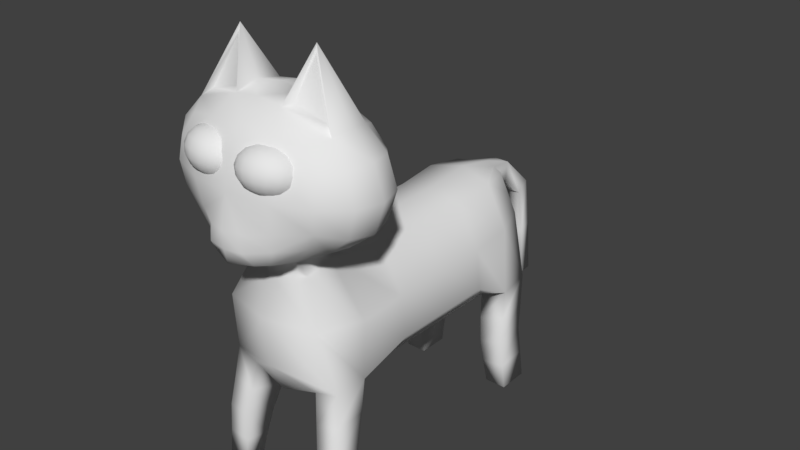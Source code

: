 # Source: cat.blend  (saved by Blender 2.79.0; exported with 4.5.12 LTS)
import bpy
from mathutils import Matrix  # noqa: F401  (used for matrix-valued properties, if any)

bpy.ops.wm.read_factory_settings(use_empty=True)
scene = bpy.context.scene
scene.name = 'Scene'

# ---- collections
col_collection_1 = bpy.data.collections.new('Collection 1'); scene.collection.children.link(col_collection_1)

# ---- materials (node trees are filled in below, after node groups)
mat_material = bpy.data.materials.new('Material')
mat_material.alpha_threshold = 0.0
mat_material.use_transparent_shadow = False
mat_material.roughness = 0.5

# ---- material node trees

# ---- world
world_world = bpy.data.worlds.new('World'); scene.world = world_world
world_world.color = (0.05088, 0.05088, 0.05088)
world_world.use_sun_shadow = False
world_world.sun_shadow_jitter_overblur = 0.0
world_world.cycles.sampling_method = 'MANUAL'

# ---- meshes
me_sphere_001 = bpy.data.meshes.new('Sphere.001')
me_sphere_001.from_pydata([(0.464, 5.77, 2.708), (0.4469, 5.673, 2.624), (0.4385, 5.55, 2.582), (0.44, 5.42, 2.59), (0.4514, 5.303, 2.646), (0.4707, 5.216, 2.742), (0.4952, 5.174, 2.862), (0.521, 5.182, 2.99), (0.4872, 5.828, 2.823), (0.5323, 5.773, 2.704), (0.5731, 5.677, 2.616), (0.6034, 5.556, 2.572), (0.6186, 5.426, 2.579), (0.6163, 5.309, 2.636), (0.597, 5.221, 2.734), (0.5635, 5.176, 2.858), (0.594, 5.78, 2.719), (0.687, 5.691, 2.643), (0.7522, 5.573, 2.608), (0.7797, 5.445, 2.618), (0.7652, 5.326, 2.672), (0.7109, 5.234, 2.761), (0.6251, 5.183, 2.873), (0.6396, 5.791, 2.751), (0.7713, 5.71, 2.702), (0.8623, 5.598, 2.684), (0.8988, 5.472, 2.7), (0.8752, 5.351, 2.748), (0.7951, 5.253, 2.82), (0.6707, 5.194, 2.905), (0.6622, 5.803, 2.794), (0.813, 5.733, 2.783), (0.9169, 5.628, 2.79), (0.9579, 5.505, 2.815), (0.9298, 5.381, 2.853), (0.8369, 5.276, 2.9), (0.6933, 5.206, 2.948), (0.6583, 5.816, 2.843), (0.806, 5.756, 2.873), (0.9076, 5.658, 2.908), (0.9479, 5.537, 2.943), (0.9205, 5.411, 2.972), (0.8298, 5.299, 2.991), (0.6895, 5.219, 2.997), (0.6286, 5.826, 2.89), (0.7511, 5.776, 2.96), (0.8359, 5.684, 3.021), (0.8703, 5.565, 3.065), (0.8489, 5.437, 3.085), (0.775, 5.319, 3.078), (0.6598, 5.229, 3.044), (0.5776, 5.833, 2.928), (0.6568, 5.789, 3.029), (0.7128, 5.701, 3.112), (0.7369, 5.583, 3.164), (0.7257, 5.454, 3.176), (0.6807, 5.332, 3.147), (0.6088, 5.237, 3.082), (0.513, 5.836, 2.951), (0.5375, 5.793, 3.071), (0.5568, 5.707, 3.167), (0.5681, 5.59, 3.223), (0.5697, 5.46, 3.231), (0.5613, 5.337, 3.189), (0.5442, 5.239, 3.105), (0.4447, 5.833, 2.955), (0.4112, 5.789, 3.079), (0.3919, 5.701, 3.177), (0.3896, 5.583, 3.234), (0.4048, 5.454, 3.241), (0.4351, 5.332, 3.197), (0.4759, 5.237, 3.109), (0.383, 5.826, 2.94), (0.2973, 5.776, 3.052), (0.243, 5.684, 3.141), (0.2285, 5.565, 3.195), (0.2559, 5.437, 3.205), (0.3212, 5.319, 3.17), (0.4142, 5.229, 3.094), (0.3374, 5.816, 2.908), (0.213, 5.756, 2.993), (0.1329, 5.658, 3.065), (0.1093, 5.537, 3.112), (0.1459, 5.411, 3.129), (0.2369, 5.299, 3.111), (0.3686, 5.219, 3.062), (0.3148, 5.803, 2.865), (0.1713, 5.733, 2.912), (0.07837, 5.628, 2.959), (0.05029, 5.505, 2.998), (0.09129, 5.381, 3.023), (0.1951, 5.276, 3.03), (0.346, 5.206, 3.019), (0.3187, 5.791, 2.816), (0.1784, 5.71, 2.822), (0.08764, 5.598, 2.841), (0.06032, 5.472, 2.87), (0.1006, 5.351, 2.905), (0.2022, 5.253, 2.94), (0.3499, 5.194, 2.97), (0.3484, 5.78, 2.769), (0.2332, 5.691, 2.735), (0.1593, 5.573, 2.728), (0.1379, 5.445, 2.748), (0.1722, 5.326, 2.792), (0.2571, 5.234, 2.853), (0.3795, 5.183, 2.923), (0.3994, 5.773, 2.731), (0.3275, 5.677, 2.666), (0.2825, 5.556, 2.637), (0.2712, 5.426, 2.649), (0.2954, 5.309, 2.701), (0.3514, 5.221, 2.783), (0.4306, 5.176, 2.885), (0.9731, 4.475, 2.752), (1.0, 5.84, 2.752), (0.9731, 4.475, 1.552), (1.0, 5.84, 1.552), (0.503, 4.361, 1.451), (0.5246, 5.954, 1.451), (1.167, 5.515, 1.451), (1.225, 5.157, 1.417), (1.167, 4.799, 1.451), (1.08, 4.361, 2.467), (1.12, 4.321, 2.152), (1.08, 4.361, 1.837), (1.167, 5.954, 1.837), (1.225, 5.993, 2.152), (1.024, 6.073, 2.373), (1.167, 5.515, 2.853), (1.225, 5.157, 2.887), (1.167, 4.799, 2.853), (0.5246, 4.191, 2.964), (0.5246, 5.954, 2.853), (0.4013, 6.194, 1.768), (0.4042, 6.277, 2.152), (0.5068, 6.231, 2.417), (0.5241, 4.159, 1.777), (0.5345, 4.088, 2.152), (0.523, 4.059, 2.527), (0.6247, 4.692, 3.03), (0.6628, 5.157, 3.113), (0.6247, 5.616, 3.03), (1.463, 4.698, 1.777), (1.566, 4.663, 2.152), (1.463, 4.698, 2.527), (1.6, 5.157, 1.754), (1.732, 5.157, 2.152), (1.6, 5.157, 2.55), (1.463, 5.616, 1.777), (1.566, 5.652, 2.152), (1.463, 5.616, 2.527), (0.6247, 4.698, 1.274), (0.6628, 5.157, 1.192), (0.6247, 5.616, 1.274), (0.6834, 6.814, 2.182), (0.6712, 6.972, 2.152), (0.4013, 6.194, 2.536), (1.167, 5.954, 2.467), (0.3546, 4.185, 3.108), (0.2507, 4.677, 3.244), (0.5747, 4.412, 3.001), (0.2873, 4.4, 3.248), (0.5945, 1.917, 2.343), (0.5119, 3.746, 2.329), (0.3305, 1.733, -2.19), (0.4385, 3.657, -2.233), (0.5756, 1.633, 1.653), (0.643, 1.811, 0.8224), (0.643, 1.798, -0.08354), (0.643, 1.789, -0.9786), (0.4814, 1.608, -1.767), (0.5871, 3.678, -1.698), (0.5624, 3.615, -0.9616), (0.5624, 3.622, -0.07774), (0.5624, 3.607, 0.865), (0.4373, 3.781, 1.79), (0.6875, 2.984, -2.329), (0.9507, 1.921, -2.261), (0.8329, 3.055, 2.503), (0.9909, 2.026, 2.305), (0.9037, 2.976, -1.734), (1.006, 1.864, -1.684), (0.9193, 2.912, -0.9753), (0.9818, 2.238, -0.985), (0.9172, 2.926, -0.08187), (0.9809, 2.243, -0.08512), (0.9133, 2.924, 0.8433), (0.9795, 2.248, 0.8192), (0.9947, 2.97, 1.741), (0.9826, 2.007, 1.747), (1.183, 0.009782, 2.469), (0.8335, 0.009782, 2.467), (0.8313, 0.009782, 2.122), (1.183, 0.009782, 2.141), (1.052, -2.251e-05, -2.25), (0.6892, -2.251e-05, -2.25), (0.6892, -2.237e-05, -1.715), (1.052, -2.237e-05, -1.715), (1.039, 1.522, 2.383), (1.087, 1.018, 2.47), (1.135, 0.5139, 2.465), (1.133, 0.509, 2.079), (1.083, 1.008, 2.027), (1.033, 1.508, 1.882), (0.6395, 1.227, 1.821), (0.7034, 0.8213, 1.971), (0.7674, 0.4155, 2.056), (0.7738, 0.4867, 2.478), (0.714, 0.9635, 2.488), (0.6543, 1.44, 2.416), (0.5333, 1.206, -1.687), (0.5853, 0.804, -1.637), (0.6373, 0.402, -1.66), (1.04, 0.466, -1.651), (1.029, 0.932, -1.595), (1.017, 1.398, -1.636), (1.027, 0.4803, -2.2), (1.001, 0.9606, -2.151), (0.976, 1.441, -2.206), (0.5995, 0.4165, -2.185), (0.5099, 0.833, -2.143), (0.4202, 1.258, -2.175), (0.2192, 3.66, -2.358), (0.563, 3.321, -2.281), (0.3438, 2.984, -2.454), (0.2815, 3.322, -2.406), (0.1503, 3.562, -2.847), (0.1503, 3.245, -2.811), (0.1349, 2.99, -3.473), (0.1349, 2.831, -3.268), (0.1349, 2.114, -3.619), (0.1349, 2.039, -3.407), (0.1349, 1.179, -3.711), (0.1349, 1.161, -3.486), (-0.464, 5.77, 2.708), (-0.4469, 5.673, 2.624), (-0.4385, 5.55, 2.582), (-0.44, 5.42, 2.59), (-0.4514, 5.303, 2.646), (-0.4707, 5.216, 2.742), (-0.4952, 5.174, 2.862), (-0.521, 5.182, 2.99), (-0.4872, 5.828, 2.823), (-0.5323, 5.773, 2.704), (-0.5731, 5.677, 2.616), (-0.6034, 5.556, 2.572), (-0.6186, 5.426, 2.579), (-0.6163, 5.309, 2.636), (-0.597, 5.221, 2.734), (-0.5635, 5.176, 2.858), (-0.594, 5.78, 2.719), (-0.687, 5.691, 2.643), (-0.7522, 5.573, 2.608), (-0.7797, 5.445, 2.618), (-0.7652, 5.326, 2.672), (-0.7109, 5.234, 2.761), (-0.6251, 5.183, 2.873), (-0.6396, 5.791, 2.751), (-0.7713, 5.71, 2.702), (-0.8623, 5.598, 2.684), (-0.8988, 5.472, 2.7), (-0.8752, 5.351, 2.748), (-0.7951, 5.253, 2.82), (-0.6707, 5.194, 2.905), (-0.6622, 5.803, 2.794), (-0.813, 5.733, 2.783), (-0.9169, 5.628, 2.79), (-0.9579, 5.505, 2.815), (-0.9298, 5.381, 2.853), (-0.8369, 5.276, 2.9), (-0.6933, 5.206, 2.948), (-0.6583, 5.816, 2.843), (-0.806, 5.756, 2.873), (-0.9076, 5.658, 2.908), (-0.9479, 5.537, 2.943), (-0.9205, 5.411, 2.972), (-0.8298, 5.299, 2.991), (-0.6895, 5.219, 2.997), (-0.6286, 5.826, 2.89), (-0.7511, 5.776, 2.96), (-0.8359, 5.684, 3.021), (-0.8703, 5.565, 3.065), (-0.8489, 5.437, 3.085), (-0.775, 5.319, 3.078), (-0.6598, 5.229, 3.044), (-0.5776, 5.833, 2.928), (-0.6568, 5.789, 3.029), (-0.7128, 5.701, 3.112), (-0.7369, 5.583, 3.164), (-0.7257, 5.454, 3.176), (-0.6807, 5.332, 3.147), (-0.6088, 5.237, 3.082), (-0.513, 5.836, 2.951), (-0.5375, 5.793, 3.071), (-0.5568, 5.707, 3.167), (-0.5681, 5.59, 3.223), (-0.5697, 5.46, 3.231), (-0.5613, 5.337, 3.189), (-0.5442, 5.239, 3.105), (-0.4447, 5.833, 2.955), (-0.4112, 5.789, 3.079), (-0.3919, 5.701, 3.177), (-0.3896, 5.583, 3.234), (-0.4048, 5.454, 3.241), (-0.4351, 5.332, 3.197), (-0.4759, 5.237, 3.109), (-0.383, 5.826, 2.94), (-0.2973, 5.776, 3.052), (-0.243, 5.684, 3.141), (-0.2285, 5.565, 3.195), (-0.2559, 5.437, 3.205), (-0.3212, 5.319, 3.17), (-0.4142, 5.229, 3.094), (-0.3374, 5.816, 2.908), (-0.213, 5.756, 2.993), (-0.1329, 5.658, 3.065), (-0.1093, 5.537, 3.112), (-0.1459, 5.411, 3.129), (-0.2369, 5.299, 3.111), (-0.3686, 5.219, 3.062), (-0.3148, 5.803, 2.865), (-0.1713, 5.733, 2.912), (-0.07837, 5.628, 2.959), (-0.05029, 5.505, 2.998), (-0.09129, 5.381, 3.023), (-0.1951, 5.276, 3.03), (-0.346, 5.206, 3.019), (-0.3187, 5.791, 2.816), (-0.1784, 5.71, 2.822), (-0.08764, 5.598, 2.841), (-0.06032, 5.472, 2.87), (-0.1006, 5.351, 2.905), (-0.2022, 5.253, 2.94), (-0.3499, 5.194, 2.97), (-0.3484, 5.78, 2.769), (-0.2332, 5.691, 2.735), (-0.1593, 5.573, 2.728), (-0.1379, 5.445, 2.748), (-0.1722, 5.326, 2.792), (-0.2571, 5.234, 2.853), (-0.3795, 5.183, 2.923), (-0.3994, 5.773, 2.731), (-0.3275, 5.677, 2.666), (-0.2825, 5.556, 2.637), (-0.2712, 5.426, 2.649), (-0.2954, 5.309, 2.701), (-0.3514, 5.221, 2.783), (-0.4306, 5.176, 2.885), (-0.9731, 4.475, 2.752), (-1.0, 5.84, 2.752), (-0.9731, 4.475, 1.552), (-1.0, 5.84, 1.552), (-0.503, 4.361, 1.451), (5.548e-16, 4.321, 1.417), (5.548e-16, 5.993, 1.417), (-0.5246, 5.954, 1.451), (-1.167, 5.515, 1.451), (-1.225, 5.157, 1.417), (-1.167, 4.799, 1.451), (-1.08, 4.361, 2.467), (-1.12, 4.321, 2.152), (-1.08, 4.361, 1.837), (-1.167, 5.954, 1.837), (-1.225, 5.993, 2.152), (-1.024, 6.073, 2.373), (-1.167, 5.515, 2.853), (-1.225, 5.157, 2.887), (-1.167, 4.799, 2.853), (5.548e-16, 4.168, 3.243), (-0.5246, 4.191, 2.964), (-0.5246, 5.954, 2.853), (5.548e-16, 5.993, 2.887), (-0.4013, 6.194, 1.768), (-0.4042, 6.277, 2.152), (-0.5068, 6.231, 2.417), (5.548e-16, 6.25, 1.754), (5.548e-16, 6.34, 2.152), (5.548e-16, 6.25, 2.55), (5.548e-16, 4.065, 1.754), (5.548e-16, 3.998, 2.55), (-0.5241, 4.159, 1.777), (-0.5345, 4.088, 2.152), (-0.523, 4.059, 2.527), (-0.6247, 4.692, 3.03), (5.548e-16, 4.663, 3.304), (-0.6628, 5.157, 3.113), (5.548e-16, 5.157, 3.192), (-0.6247, 5.616, 3.03), (5.548e-16, 5.652, 3.092), (-1.463, 4.698, 1.777), (-1.566, 4.663, 2.152), (-1.463, 4.698, 2.527), (-1.6, 5.157, 1.754), (-1.732, 5.157, 2.152), (-1.6, 5.157, 2.55), (-1.463, 5.616, 1.777), (-1.566, 5.652, 2.152), (-1.463, 5.616, 2.527), (5.548e-16, 4.663, 1.212), (-0.6247, 4.698, 1.274), (5.548e-16, 5.157, 1.112), (-0.6628, 5.157, 1.192), (5.548e-16, 5.652, 1.212), (-0.6247, 5.616, 1.274), (-0.6834, 6.814, 2.182), (-0.6712, 6.972, 2.152), (-0.4013, 6.194, 2.536), (-1.167, 5.954, 2.467), (-0.3546, 4.185, 3.108), (-0.2507, 4.677, 3.244), (-0.5747, 4.412, 3.001), (5.548e-16, 4.389, 3.286), (-0.2873, 4.4, 3.248), (-0.5945, 1.917, 2.343), (-0.5119, 3.746, 2.329), (-0.3305, 1.733, -2.19), (-0.4385, 3.657, -2.233), (5.548e-16, 1.808, -2.28), (5.548e-16, 3.662, -2.483), (5.548e-16, 1.773, 2.416), (5.548e-16, 3.672, 2.515), (-0.5756, 1.633, 1.653), (-0.643, 1.811, 0.8224), (-0.643, 1.798, -0.08354), (-0.643, 1.789, -0.9786), (-0.4814, 1.608, -1.767), (-0.5871, 3.678, -1.698), (-0.5624, 3.615, -0.9616), (-0.5624, 3.622, -0.07774), (-0.5624, 3.607, 0.865), (-0.4373, 3.781, 1.79), (5.548e-16, 3.8, -1.811), (5.548e-16, 3.724, -0.9616), (5.548e-16, 3.732, -0.07774), (5.548e-16, 3.717, 0.865), (5.548e-16, 3.829, 1.761), (5.548e-16, 1.651, -1.732), (5.548e-16, 1.789, -0.9786), (5.548e-16, 1.798, -0.08354), (5.548e-16, 1.811, 0.8224), (5.548e-16, 1.633, 1.728), (-0.6875, 2.984, -2.329), (-0.9507, 1.921, -2.261), (-0.8329, 3.055, 2.503), (-0.9909, 2.026, 2.305), (5.548e-16, 3.055, 2.69), (5.548e-16, 2.26, 2.628), (5.548e-16, 2.984, -2.579), (5.548e-16, 2.294, -2.489), (-0.9037, 2.976, -1.734), (-1.006, 1.864, -1.684), (-0.9193, 2.912, -0.9753), (-0.9818, 2.238, -0.985), (-0.9172, 2.926, -0.08187), (-0.9809, 2.243, -0.08512), (-0.9133, 2.924, 0.8433), (-0.9795, 2.248, 0.8192), (-0.9947, 2.97, 1.741), (-0.9826, 2.007, 1.747), (-1.183, 0.009782, 2.469), (-0.8335, 0.009782, 2.467), (-0.8313, 0.009782, 2.122), (-1.183, 0.009782, 2.141), (-1.052, -2.251e-05, -2.25), (-0.6892, -2.251e-05, -2.25), (-0.6892, -2.237e-05, -1.715), (-1.052, -2.237e-05, -1.715), (-1.039, 1.522, 2.383), (-1.087, 1.018, 2.47), (-1.135, 0.5139, 2.465), (-1.133, 0.509, 2.079), (-1.083, 1.008, 2.027), (-1.033, 1.508, 1.882), (-0.6395, 1.227, 1.821), (-0.7034, 0.8213, 1.971), (-0.7674, 0.4155, 2.056), (-0.7738, 0.4867, 2.478), (-0.714, 0.9635, 2.488), (-0.6543, 1.44, 2.416), (-0.5333, 1.206, -1.687), (-0.5853, 0.804, -1.637), (-0.6373, 0.402, -1.66), (-1.04, 0.466, -1.651), (-1.029, 0.932, -1.595), (-1.017, 1.398, -1.636), (-1.027, 0.4803, -2.2), (-1.001, 0.9606, -2.151), (-0.976, 1.441, -2.206), (-0.5995, 0.4165, -2.185), (-0.5099, 0.833, -2.143), (-0.4202, 1.258, -2.175), (-0.2192, 3.66, -2.358), (-0.563, 3.321, -2.281), (5.548e-16, 3.323, -2.531), (-0.3438, 2.984, -2.454), (-0.2815, 3.322, -2.406), (5.548e-16, 3.563, -2.847), (-0.1503, 3.562, -2.847), (5.548e-16, 3.246, -2.811), (-0.1503, 3.245, -2.811), (5.548e-16, 2.991, -3.474), (-0.1349, 2.99, -3.473), (5.548e-16, 2.831, -3.268), (-0.1349, 2.831, -3.268), (5.548e-16, 2.115, -3.621), (-0.1349, 2.114, -3.619), (5.548e-16, 2.039, -3.407), (-0.1349, 2.039, -3.407), (5.548e-16, 1.179, -3.712), (-0.1349, 1.179, -3.711), (5.548e-16, 1.161, -3.487), (-0.1349, 1.161, -3.486)], [], [(5, 4, 13, 14), (3, 2, 11, 12), (1, 0, 9, 10), (6, 5, 14, 15), (4, 3, 12, 13), (2, 1, 10, 11), (0, 8, 9), (7, 6, 15), (15, 14, 21, 22), (13, 12, 19, 20), (11, 10, 17, 18), (9, 8, 16), (7, 15, 22), (14, 13, 20, 21), (12, 11, 18, 19), (10, 9, 16, 17), (18, 17, 24, 25), (16, 8, 23), (7, 22, 29), (21, 20, 27, 28), (19, 18, 25, 26), (17, 16, 23, 24), (22, 21, 28, 29), (20, 19, 26, 27), (7, 29, 36), (28, 27, 34, 35), (26, 25, 32, 33), (24, 23, 30, 31), (29, 28, 35, 36), (27, 26, 33, 34), (25, 24, 31, 32), (23, 8, 30), (31, 30, 37, 38), (36, 35, 42, 43), (34, 33, 40, 41), (32, 31, 38, 39), (30, 8, 37), (7, 36, 43), (35, 34, 41, 42), (33, 32, 39, 40), (43, 42, 49, 50), (41, 40, 47, 48), (39, 38, 45, 46), (37, 8, 44), (7, 43, 50), (42, 41, 48, 49), (40, 39, 46, 47), (38, 37, 44, 45), (44, 8, 51), (7, 50, 57), (49, 48, 55, 56), (47, 46, 53, 54), (45, 44, 51, 52), (50, 49, 56, 57), (48, 47, 54, 55), (46, 45, 52, 53), (56, 55, 62, 63), (54, 53, 60, 61), (52, 51, 58, 59), (57, 56, 63, 64), (55, 54, 61, 62), (53, 52, 59, 60), (51, 8, 58), (7, 57, 64), (64, 63, 70, 71), (62, 61, 68, 69), (60, 59, 66, 67), (58, 8, 65), (7, 64, 71), (63, 62, 69, 70), (61, 60, 67, 68), (59, 58, 65, 66), (69, 68, 75, 76), (67, 66, 73, 74), (65, 8, 72), (7, 71, 78), (70, 69, 76, 77), (68, 67, 74, 75), (66, 65, 72, 73), (71, 70, 77, 78), (7, 78, 85), (77, 76, 83, 84), (75, 74, 81, 82), (73, 72, 79, 80), (78, 77, 84, 85), (76, 75, 82, 83), (74, 73, 80, 81), (72, 8, 79), (82, 81, 88, 89), (80, 79, 86, 87), (85, 84, 91, 92), (83, 82, 89, 90), (81, 80, 87, 88), (79, 8, 86), (7, 85, 92), (84, 83, 90, 91), (92, 91, 98, 99), (90, 89, 96, 97), (88, 87, 94, 95), (86, 8, 93), (7, 92, 99), (91, 90, 97, 98), (89, 88, 95, 96), (87, 86, 93, 94), (95, 94, 101, 102), (93, 8, 100), (7, 99, 106), (98, 97, 104, 105), (96, 95, 102, 103), (94, 93, 100, 101), (99, 98, 105, 106), (97, 96, 103, 104), (7, 106, 113), (105, 104, 111, 112), (103, 102, 109, 110), (101, 100, 107, 108), (106, 105, 112, 113), (104, 103, 110, 111), (102, 101, 108, 109), (100, 8, 107), (108, 107, 0, 1), (113, 112, 5, 6), (111, 110, 3, 4), (109, 108, 1, 2), (107, 8, 0), (7, 113, 6), (112, 111, 4, 5), (110, 109, 2, 3), (154, 119, 117, 120), (151, 158, 115, 129), (139, 123, 114, 132), (158, 157, 133, 115), (157, 378, 372, 133), (117, 119, 134, 126), (158, 127, 156), (126, 134, 156), (119, 355, 376, 134), (134, 376, 377, 135), (135, 377, 378, 157), (380, 139, 132, 159), (354, 118, 137, 379), (118, 116, 125, 137), (137, 125, 124, 138), (138, 124, 123, 139), (114, 131, 161, 132), (162, 160, 385, 412), (131, 130, 141, 140), (140, 141, 387, 160), (130, 129, 142, 141), (141, 142, 389, 387), (129, 115, 133, 142), (142, 133, 372, 389), (123, 145, 131, 114), (145, 148, 130, 131), (148, 151, 129, 130), (116, 122, 143, 125), (125, 143, 144, 124), (124, 144, 145, 123), (122, 121, 146, 143), (143, 146, 147, 144), (144, 147, 148, 145), (121, 120, 149, 146), (146, 149, 150, 147), (147, 150, 151, 148), (120, 117, 126, 149), (149, 126, 127, 150), (150, 127, 158, 151), (118, 152, 122, 116), (152, 153, 121, 122), (153, 154, 120, 121), (354, 399, 152, 118), (135, 157, 156), (399, 401, 153, 152), (136, 128, 155), (401, 403, 154, 153), (403, 355, 119, 154), (127, 126, 156), (134, 135, 156), (128, 136, 157, 158), (136, 155, 156, 157), (155, 128, 158, 156), (159, 162, 412, 369), (132, 161, 162, 159), (161, 140, 160, 162), (160, 387, 385), (161, 131, 140), (159, 369, 380), (226, 223, 166, 224), (189, 176, 164, 179), (441, 167, 163, 420), (179, 164, 421, 446), (166, 223, 419, 432, 172), (172, 432, 433, 173), (173, 433, 434, 174), (174, 434, 435, 175), (175, 435, 436, 176), (418, 165, 171, 437), (437, 171, 170, 438), (438, 170, 169, 439), (439, 169, 168, 440), (440, 168, 167, 441), (177, 224, 166, 172, 181), (181, 172, 173, 183), (183, 173, 174, 185), (185, 174, 175, 187), (187, 175, 176, 189), (168, 188, 190, 167), (188, 187, 189, 190), (169, 186, 188, 168), (186, 185, 187, 188), (170, 184, 186, 169), (184, 183, 185, 186), (171, 182, 184, 170), (182, 181, 183, 184), (214, 213, 197, 198), (178, 177, 181, 182), (163, 180, 447, 420), (180, 179, 446, 447), (202, 201, 191, 194), (190, 189, 179, 180), (418, 449, 178, 165), (449, 225, 177, 178), (193, 194, 191, 192), (208, 207, 193, 192), (201, 208, 192, 191), (207, 202, 194, 193), (196, 195, 198, 197), (217, 214, 198, 195), (220, 217, 195, 196), (213, 220, 196, 197), (167, 190, 204, 205), (205, 204, 203, 206), (206, 203, 202, 207), (180, 163, 210, 199), (199, 210, 209, 200), (200, 209, 208, 201), (163, 167, 205, 210), (210, 205, 206, 209), (209, 206, 207, 208), (190, 180, 199, 204), (204, 199, 200, 203), (203, 200, 201, 202), (171, 165, 222, 211), (211, 222, 221, 212), (212, 221, 220, 213), (165, 178, 219, 222), (222, 219, 218, 221), (221, 218, 217, 220), (178, 182, 216, 219), (219, 216, 215, 218), (218, 215, 214, 217), (182, 171, 211, 216), (216, 211, 212, 215), (215, 212, 213, 214), (225, 226, 224, 177), (448, 494, 226, 225), (419, 223, 227, 497), (227, 228, 230, 229), (223, 226, 228, 227), (226, 494, 499, 228), (501, 229, 231, 505), (228, 499, 503, 230), (497, 227, 229, 501), (232, 507, 511, 234), (229, 230, 232, 231), (230, 503, 507, 232), (511, 509, 233, 234), (505, 231, 233, 509), (231, 232, 234, 233), (380, 421, 164, 139), (137, 176, 436, 379), (138, 176, 137), (139, 164, 138), (176, 138, 164), (225, 449, 448), (240, 249, 248, 239), (238, 247, 246, 237), (236, 245, 244, 235), (241, 250, 249, 240), (239, 248, 247, 238), (237, 246, 245, 236), (235, 244, 243), (242, 250, 241), (250, 257, 256, 249), (248, 255, 254, 247), (246, 253, 252, 245), (244, 251, 243), (242, 257, 250), (249, 256, 255, 248), (247, 254, 253, 246), (245, 252, 251, 244), (253, 260, 259, 252), (251, 258, 243), (242, 264, 257), (256, 263, 262, 255), (254, 261, 260, 253), (252, 259, 258, 251), (257, 264, 263, 256), (255, 262, 261, 254), (242, 271, 264), (263, 270, 269, 262), (261, 268, 267, 260), (259, 266, 265, 258), (264, 271, 270, 263), (262, 269, 268, 261), (260, 267, 266, 259), (258, 265, 243), (266, 273, 272, 265), (271, 278, 277, 270), (269, 276, 275, 268), (267, 274, 273, 266), (265, 272, 243), (242, 278, 271), (270, 277, 276, 269), (268, 275, 274, 267), (278, 285, 284, 277), (276, 283, 282, 275), (274, 281, 280, 273), (272, 279, 243), (242, 285, 278), (277, 284, 283, 276), (275, 282, 281, 274), (273, 280, 279, 272), (279, 286, 243), (242, 292, 285), (284, 291, 290, 283), (282, 289, 288, 281), (280, 287, 286, 279), (285, 292, 291, 284), (283, 290, 289, 282), (281, 288, 287, 280), (291, 298, 297, 290), (289, 296, 295, 288), (287, 294, 293, 286), (292, 299, 298, 291), (290, 297, 296, 289), (288, 295, 294, 287), (286, 293, 243), (242, 299, 292), (299, 306, 305, 298), (297, 304, 303, 296), (295, 302, 301, 294), (293, 300, 243), (242, 306, 299), (298, 305, 304, 297), (296, 303, 302, 295), (294, 301, 300, 293), (304, 311, 310, 303), (302, 309, 308, 301), (300, 307, 243), (242, 313, 306), (305, 312, 311, 304), (303, 310, 309, 302), (301, 308, 307, 300), (306, 313, 312, 305), (242, 320, 313), (312, 319, 318, 311), (310, 317, 316, 309), (308, 315, 314, 307), (313, 320, 319, 312), (311, 318, 317, 310), (309, 316, 315, 308), (307, 314, 243), (317, 324, 323, 316), (315, 322, 321, 314), (320, 327, 326, 319), (318, 325, 324, 317), (316, 323, 322, 315), (314, 321, 243), (242, 327, 320), (319, 326, 325, 318), (327, 334, 333, 326), (325, 332, 331, 324), (323, 330, 329, 322), (321, 328, 243), (242, 334, 327), (326, 333, 332, 325), (324, 331, 330, 323), (322, 329, 328, 321), (330, 337, 336, 329), (328, 335, 243), (242, 341, 334), (333, 340, 339, 332), (331, 338, 337, 330), (329, 336, 335, 328), (334, 341, 340, 333), (332, 339, 338, 331), (242, 348, 341), (340, 347, 346, 339), (338, 345, 344, 337), (336, 343, 342, 335), (341, 348, 347, 340), (339, 346, 345, 338), (337, 344, 343, 336), (335, 342, 243), (343, 236, 235, 342), (348, 241, 240, 347), (346, 239, 238, 345), (344, 237, 236, 343), (342, 235, 243), (242, 241, 348), (347, 240, 239, 346), (345, 238, 237, 344), (404, 357, 352, 356), (398, 366, 350, 408), (383, 370, 349, 360), (408, 350, 371, 407), (407, 371, 372, 378), (352, 363, 373, 356), (408, 406, 364), (363, 406, 373), (356, 373, 376, 355), (373, 374, 377, 376), (374, 407, 378, 377), (380, 409, 370, 383), (354, 379, 381, 353), (353, 381, 362, 351), (381, 382, 361, 362), (382, 383, 360, 361), (349, 370, 411, 368), (413, 412, 385, 410), (368, 384, 386, 367), (384, 410, 387, 386), (367, 386, 388, 366), (386, 387, 389, 388), (366, 388, 371, 350), (388, 389, 372, 371), (360, 349, 368, 392), (392, 368, 367, 395), (395, 367, 366, 398), (351, 362, 390, 359), (362, 361, 391, 390), (361, 360, 392, 391), (359, 390, 393, 358), (390, 391, 394, 393), (391, 392, 395, 394), (358, 393, 396, 357), (393, 394, 397, 396), (394, 395, 398, 397), (357, 396, 363, 352), (396, 397, 364, 363), (397, 398, 408, 364), (353, 351, 359, 400), (400, 359, 358, 402), (402, 358, 357, 404), (354, 353, 400, 399), (374, 406, 407), (399, 400, 402, 401), (375, 405, 365), (401, 402, 404, 403), (403, 404, 356, 355), (364, 406, 363), (373, 406, 374), (365, 408, 407, 375), (375, 407, 406, 405), (405, 406, 408, 365), (409, 369, 412, 413), (370, 409, 413, 411), (411, 413, 410, 384), (410, 385, 387), (411, 384, 368), (409, 380, 369), (496, 493, 417, 492), (458, 444, 415, 431), (441, 420, 414, 422), (444, 446, 421, 415), (417, 427, 432, 419, 492), (427, 428, 433, 432), (428, 429, 434, 433), (429, 430, 435, 434), (430, 431, 436, 435), (418, 437, 426, 416), (437, 438, 425, 426), (438, 439, 424, 425), (439, 440, 423, 424), (440, 441, 422, 423), (442, 450, 427, 417, 493), (450, 452, 428, 427), (452, 454, 429, 428), (454, 456, 430, 429), (456, 458, 431, 430), (423, 422, 459, 457), (457, 459, 458, 456), (424, 423, 457, 455), (455, 457, 456, 454), (425, 424, 455, 453), (453, 455, 454, 452), (426, 425, 453, 451), (451, 453, 452, 450), (483, 467, 466, 482), (443, 451, 450, 442), (414, 420, 447, 445), (445, 447, 446, 444), (471, 463, 460, 470), (459, 445, 444, 458), (418, 416, 443, 449), (449, 443, 442, 495), (462, 461, 460, 463), (477, 461, 462, 476), (470, 460, 461, 477), (476, 462, 463, 471), (465, 466, 467, 464), (486, 464, 467, 483), (489, 465, 464, 486), (482, 466, 465, 489), (422, 474, 473, 459), (474, 475, 472, 473), (475, 476, 471, 472), (445, 468, 479, 414), (468, 469, 478, 479), (469, 470, 477, 478), (414, 479, 474, 422), (479, 478, 475, 474), (478, 477, 476, 475), (459, 473, 468, 445), (473, 472, 469, 468), (472, 471, 470, 469), (426, 480, 491, 416), (480, 481, 490, 491), (481, 482, 489, 490), (416, 491, 488, 443), (491, 490, 487, 488), (490, 489, 486, 487), (443, 488, 485, 451), (488, 487, 484, 485), (487, 486, 483, 484), (451, 485, 480, 426), (485, 484, 481, 480), (484, 483, 482, 481), (495, 442, 493, 496), (448, 495, 496, 494), (419, 497, 498, 492), (498, 502, 504, 500), (492, 498, 500, 496), (496, 500, 499, 494), (501, 505, 506, 502), (500, 504, 503, 499), (497, 501, 502, 498), (508, 512, 511, 507), (502, 506, 508, 504), (504, 508, 507, 503), (511, 512, 510, 509), (505, 509, 510, 506), (506, 510, 512, 508), (380, 383, 415, 421), (381, 379, 436, 431), (382, 381, 431), (383, 382, 415), (431, 415, 382), (495, 448, 449)])
me_sphere_001.polygons.foreach_set('use_smooth', [True] * 550)
_uv = me_sphere_001.uv_layers.new(name='UVMap')
_uv.uv.foreach_set('vector', [0.7912, 0.1273, 0.7824, 0.128, 0.7811, 0.1166, 0.7912, 0.1178, 0.774, 0.1293, 0.7657, 0.1313, 0.7626, 0.1203, 0.7716, 0.1174, 0.7573, 0.134, 0.748, 0.1378, 0.7451, 0.1327, 0.7537, 0.1252, 0.8013, 0.1273, 0.7912, 0.1273, 0.7912, 0.1178, 0.802, 0.1215, 0.7824, 0.128, 0.774, 0.1293, 0.7716, 0.1174, 0.7811, 0.1166, 0.7657, 0.1313, 0.7573, 0.134, 0.7537, 0.1252, 0.7626, 0.1203, 0.748, 0.1378, 0.7368, 0.1433, 0.7451, 0.1327, 0.8137, 0.1281, 0.8013, 0.1273, 0.802, 0.1215, 0.802, 0.1215, 0.7912, 0.1178, 0.7923, 0.1078, 0.804, 0.1159, 0.7811, 0.1166, 0.7716, 0.1174, 0.7691, 0.1046, 0.7804, 0.1043, 0.7626, 0.1203, 0.7537, 0.1252, 0.7489, 0.1164, 0.7586, 0.1086, 0.7451, 0.1327, 0.7368, 0.1433, 0.7412, 0.1283, 0.8137, 0.1281, 0.802, 0.1215, 0.804, 0.1159, 0.7912, 0.1178, 0.7811, 0.1166, 0.7804, 0.1043, 0.7923, 0.1078, 0.7716, 0.1174, 0.7626, 0.1203, 0.7586, 0.1086, 0.7691, 0.1046, 0.7537, 0.1252, 0.7451, 0.1327, 0.7412, 0.1283, 0.7489, 0.1164, 0.7586, 0.1086, 0.7489, 0.1164, 0.7419, 0.1082, 0.7531, 0.09619, 0.7412, 0.1283, 0.7368, 0.1433, 0.7361, 0.1253, 0.8137, 0.1281, 0.804, 0.1159, 0.8075, 0.1112, 0.7923, 0.1078, 0.7804, 0.1043, 0.7808, 0.09072, 0.7957, 0.09758, 0.7691, 0.1046, 0.7586, 0.1086, 0.7531, 0.09619, 0.7664, 0.09069, 0.7489, 0.1164, 0.7412, 0.1283, 0.7361, 0.1253, 0.7419, 0.1082, 0.804, 0.1159, 0.7923, 0.1078, 0.7957, 0.09758, 0.8075, 0.1112, 0.7804, 0.1043, 0.7691, 0.1046, 0.7664, 0.09069, 0.7808, 0.09072, 0.6897, 0.7856, 0.6897, 0.8029, 0.6848, 0.802, 0.6845, 0.819, 0.674, 0.8313, 0.667, 0.8215, 0.6767, 0.8142, 0.6601, 0.8381, 0.6447, 0.8371, 0.6474, 0.8254, 0.6575, 0.8247, 0.6303, 0.8297, 0.6194, 0.8167, 0.6235, 0.8141, 0.6357, 0.8223, 0.6897, 0.8029, 0.6845, 0.819, 0.6767, 0.8142, 0.6848, 0.802, 0.674, 0.8313, 0.6601, 0.8381, 0.6575, 0.8247, 0.667, 0.8215, 0.6447, 0.8371, 0.6303, 0.8297, 0.6357, 0.8223, 0.6474, 0.8254, 0.6194, 0.8167, 0.6128, 0.8008, 0.6235, 0.8141, 0.6357, 0.8223, 0.6235, 0.8141, 0.6257, 0.8101, 0.6375, 0.8151, 0.6848, 0.802, 0.6767, 0.8142, 0.6722, 0.8082, 0.6813, 0.7992, 0.667, 0.8215, 0.6575, 0.8247, 0.6558, 0.8161, 0.6637, 0.8134, 0.6474, 0.8254, 0.6357, 0.8223, 0.6375, 0.8151, 0.6474, 0.8166, 0.6235, 0.8141, 0.6128, 0.8008, 0.6257, 0.8101, 0.6897, 0.7856, 0.6848, 0.802, 0.6813, 0.7992, 0.6767, 0.8142, 0.667, 0.8215, 0.6637, 0.8134, 0.6722, 0.8082, 0.6575, 0.8247, 0.6474, 0.8254, 0.6474, 0.8166, 0.6558, 0.8161, 0.6813, 0.7992, 0.6722, 0.8082, 0.6696, 0.8013, 0.6789, 0.7951, 0.6637, 0.8134, 0.6558, 0.8161, 0.654, 0.8074, 0.6615, 0.8051, 0.6474, 0.8166, 0.6375, 0.8151, 0.6373, 0.8077, 0.6462, 0.8082, 0.6257, 0.8101, 0.6128, 0.8008, 0.6264, 0.8055, 0.6897, 0.7856, 0.6813, 0.7992, 0.6789, 0.7951, 0.6722, 0.8082, 0.6637, 0.8134, 0.6615, 0.8051, 0.6696, 0.8013, 0.6558, 0.8161, 0.6474, 0.8166, 0.6462, 0.8082, 0.654, 0.8074, 0.6375, 0.8151, 0.6257, 0.8101, 0.6264, 0.8055, 0.6373, 0.8077, 0.6264, 0.8055, 0.6128, 0.8008, 0.6257, 0.8004, 0.6897, 0.7856, 0.6789, 0.7951, 0.6776, 0.7902, 0.6696, 0.8013, 0.6615, 0.8051, 0.6598, 0.7959, 0.6681, 0.7935, 0.654, 0.8074, 0.6462, 0.8082, 0.6443, 0.799, 0.6521, 0.7977, 0.6373, 0.8077, 0.6264, 0.8055, 0.6257, 0.8004, 0.6358, 0.7999, 0.6789, 0.7951, 0.6696, 0.8013, 0.6681, 0.7935, 0.6776, 0.7902, 0.6615, 0.8051, 0.654, 0.8074, 0.6521, 0.7977, 0.6598, 0.7959, 0.6462, 0.8082, 0.6373, 0.8077, 0.6358, 0.7999, 0.6443, 0.799, 0.6681, 0.7935, 0.6598, 0.7959, 0.6584, 0.7855, 0.6672, 0.7848, 0.6521, 0.7977, 0.6443, 0.799, 0.6417, 0.7888, 0.65, 0.7868, 0.6358, 0.7999, 0.6257, 0.8004, 0.624, 0.7952, 0.6333, 0.7915, 0.6776, 0.7902, 0.6681, 0.7935, 0.6672, 0.7848, 0.6773, 0.7847, 0.6598, 0.7959, 0.6521, 0.7977, 0.65, 0.7868, 0.6584, 0.7855, 0.6443, 0.799, 0.6358, 0.7999, 0.6333, 0.7915, 0.6417, 0.7888, 0.6257, 0.8004, 0.6128, 0.8008, 0.624, 0.7952, 0.6897, 0.7856, 0.6776, 0.7902, 0.6773, 0.7847, 0.6773, 0.7847, 0.6672, 0.7848, 0.6672, 0.7753, 0.678, 0.779, 0.6584, 0.7855, 0.65, 0.7868, 0.6476, 0.7749, 0.6571, 0.7741, 0.6417, 0.7888, 0.6333, 0.7915, 0.6297, 0.7827, 0.6385, 0.7778, 0.624, 0.7952, 0.6128, 0.8008, 0.6211, 0.7902, 0.6897, 0.7856, 0.6773, 0.7847, 0.678, 0.779, 0.6672, 0.7848, 0.6584, 0.7855, 0.6571, 0.7741, 0.6672, 0.7753, 0.65, 0.7868, 0.6417, 0.7888, 0.6385, 0.7778, 0.6476, 0.7749, 0.6333, 0.7915, 0.624, 0.7952, 0.6211, 0.7902, 0.6297, 0.7827, 0.6571, 0.7741, 0.6476, 0.7749, 0.6451, 0.762, 0.6564, 0.7618, 0.6385, 0.7778, 0.6297, 0.7827, 0.6248, 0.7739, 0.6345, 0.7661, 0.6211, 0.7902, 0.6128, 0.8008, 0.6172, 0.7858, 0.6897, 0.7856, 0.678, 0.779, 0.6799, 0.7734, 0.6672, 0.7753, 0.6571, 0.7741, 0.6564, 0.7618, 0.6683, 0.7653, 0.6476, 0.7749, 0.6385, 0.7778, 0.6345, 0.7661, 0.6451, 0.762, 0.6297, 0.7827, 0.6211, 0.7902, 0.6172, 0.7858, 0.6248, 0.7739, 0.678, 0.779, 0.6672, 0.7753, 0.6683, 0.7653, 0.6799, 0.7734, 0.6897, 0.7856, 0.6799, 0.7734, 0.6835, 0.7687, 0.6683, 0.7653, 0.6564, 0.7618, 0.6568, 0.7482, 0.6717, 0.7551, 0.6451, 0.762, 0.6345, 0.7661, 0.629, 0.7537, 0.6424, 0.7482, 0.6248, 0.7739, 0.6172, 0.7858, 0.6121, 0.7828, 0.6179, 0.7657, 0.6799, 0.7734, 0.6683, 0.7653, 0.6717, 0.7551, 0.6835, 0.7687, 0.6564, 0.7618, 0.6451, 0.762, 0.6424, 0.7482, 0.6568, 0.7482, 0.6345, 0.7661, 0.6248, 0.7739, 0.6179, 0.7657, 0.629, 0.7537, 0.6172, 0.7858, 0.6128, 0.8008, 0.6121, 0.7828, 0.7841, 0.1806, 0.7687, 0.1796, 0.7714, 0.1679, 0.7815, 0.1672, 0.7543, 0.1722, 0.7434, 0.1592, 0.7475, 0.1566, 0.7597, 0.1648, 0.8137, 0.1454, 0.8085, 0.1615, 0.8007, 0.1568, 0.8088, 0.1445, 0.798, 0.1739, 0.7841, 0.1806, 0.7815, 0.1672, 0.791, 0.164, 0.7687, 0.1796, 0.7543, 0.1722, 0.7597, 0.1648, 0.7714, 0.1679, 0.7434, 0.1592, 0.7368, 0.1433, 0.7475, 0.1566, 0.8137, 0.1281, 0.8137, 0.1454, 0.8088, 0.1445, 0.8085, 0.1615, 0.798, 0.1739, 0.791, 0.164, 0.8007, 0.1568, 0.8088, 0.1445, 0.8007, 0.1568, 0.7962, 0.1507, 0.8053, 0.1417, 0.791, 0.164, 0.7815, 0.1672, 0.7798, 0.1586, 0.7877, 0.1559, 0.7714, 0.1679, 0.7597, 0.1648, 0.7615, 0.1576, 0.7714, 0.1591, 0.7475, 0.1566, 0.7368, 0.1433, 0.7498, 0.1526, 0.8137, 0.1281, 0.8088, 0.1445, 0.8053, 0.1417, 0.8007, 0.1568, 0.791, 0.164, 0.7877, 0.1559, 0.7962, 0.1507, 0.7815, 0.1672, 0.7714, 0.1679, 0.7714, 0.1591, 0.7798, 0.1586, 0.7597, 0.1648, 0.7475, 0.1566, 0.7498, 0.1526, 0.7615, 0.1576, 0.7714, 0.1591, 0.7615, 0.1576, 0.7613, 0.1502, 0.7703, 0.1507, 0.7498, 0.1526, 0.7368, 0.1433, 0.7504, 0.148, 0.8137, 0.1281, 0.8053, 0.1417, 0.8029, 0.1376, 0.7962, 0.1507, 0.7877, 0.1559, 0.7856, 0.1477, 0.7936, 0.1439, 0.7798, 0.1586, 0.7714, 0.1591, 0.7703, 0.1507, 0.7781, 0.1499, 0.7615, 0.1576, 0.7498, 0.1526, 0.7504, 0.148, 0.7613, 0.1502, 0.8053, 0.1417, 0.7962, 0.1507, 0.7936, 0.1439, 0.8029, 0.1376, 0.7877, 0.1559, 0.7798, 0.1586, 0.7781, 0.1499, 0.7856, 0.1477, 0.8137, 0.1281, 0.8029, 0.1376, 0.8016, 0.1327, 0.7936, 0.1439, 0.7856, 0.1477, 0.7838, 0.1384, 0.7921, 0.136, 0.7781, 0.1499, 0.7703, 0.1507, 0.7683, 0.1415, 0.7762, 0.1403, 0.7613, 0.1502, 0.7504, 0.148, 0.7497, 0.143, 0.7598, 0.1424, 0.8029, 0.1376, 0.7936, 0.1439, 0.7921, 0.136, 0.8016, 0.1327, 0.7856, 0.1477, 0.7781, 0.1499, 0.7762, 0.1403, 0.7838, 0.1384, 0.7703, 0.1507, 0.7613, 0.1502, 0.7598, 0.1424, 0.7683, 0.1415, 0.7504, 0.148, 0.7368, 0.1433, 0.7497, 0.143, 0.7598, 0.1424, 0.7497, 0.143, 0.748, 0.1378, 0.7573, 0.134, 0.8016, 0.1327, 0.7921, 0.136, 0.7912, 0.1273, 0.8013, 0.1273, 0.7838, 0.1384, 0.7762, 0.1403, 0.774, 0.1293, 0.7824, 0.128, 0.7683, 0.1415, 0.7598, 0.1424, 0.7573, 0.134, 0.7657, 0.1313, 0.7497, 0.143, 0.7368, 0.1433, 0.748, 0.1378, 0.8137, 0.1281, 0.8016, 0.1327, 0.8013, 0.1273, 0.7921, 0.136, 0.7838, 0.1384, 0.7824, 0.128, 0.7912, 0.1273, 0.7762, 0.1403, 0.7683, 0.1415, 0.7657, 0.1313, 0.774, 0.1293, 0.1447, 0.8699, 0.1756, 0.8641, 0.1681, 0.9049, 0.1384, 0.9156, 0.3553, 0.9336, 0.3202, 0.9235, 0.3352, 0.8979, 0.3621, 0.9036, 0.49, 0.8745, 0.4491, 0.9156, 0.4353, 0.8954, 0.4523, 0.8579, 0.3202, 0.9235, 0.2891, 0.8585, 0.3252, 0.8612, 0.3352, 0.8979, 0.2891, 0.8585, 0.2868, 0.8213, 0.3214, 0.8213, 0.3252, 0.8612, 0.1681, 0.9049, 0.1756, 0.8641, 0.2125, 0.8587, 0.1885, 0.9285, 0.7164, 0.262, 0.7597, 0.2545, 0.7595, 0.3236, 0.8022, 0.2632, 0.8022, 0.3623, 0.7595, 0.3236, 0.1756, 0.8641, 0.1786, 0.8213, 0.2144, 0.8213, 0.2125, 0.8587, 0.2125, 0.8587, 0.2144, 0.8213, 0.2507, 0.8213, 0.2508, 0.8598, 0.2508, 0.8598, 0.2507, 0.8213, 0.2868, 0.8213, 0.2891, 0.8585, 0.499, 0.8213, 0.49, 0.8745, 0.4523, 0.8579, 0.4487, 0.843, 0.03736, 0.8213, 0.04078, 0.8631, 0.00704, 0.8708, 0.0002581, 0.8213, 0.04078, 0.8631, 0.04892, 0.9036, 0.02712, 0.923, 0.00704, 0.8708, 0.5254, 0.9389, 0.4758, 0.9617, 0.4619, 0.9379, 0.5092, 0.9068, 0.5092, 0.9068, 0.4619, 0.9379, 0.4491, 0.9156, 0.49, 0.8745, 0.4353, 0.8954, 0.4094, 0.903, 0.4364, 0.8619, 0.4523, 0.8579, 0.4334, 0.8377, 0.4162, 0.8372, 0.417, 0.8213, 0.4329, 0.8213, 0.4094, 0.903, 0.3859, 0.9052, 0.3855, 0.8656, 0.417, 0.8649, 0.417, 0.8649, 0.3855, 0.8656, 0.3849, 0.8213, 0.4162, 0.8372, 0.3859, 0.9052, 0.3621, 0.9036, 0.3537, 0.8649, 0.3855, 0.8656, 0.3855, 0.8656, 0.3537, 0.8649, 0.3505, 0.8213, 0.3849, 0.8213, 0.3621, 0.9036, 0.3352, 0.8979, 0.3252, 0.8612, 0.3537, 0.8649, 0.3537, 0.8649, 0.3252, 0.8612, 0.3214, 0.8213, 0.3505, 0.8213, 0.4491, 0.9156, 0.4166, 0.9307, 0.4094, 0.903, 0.4353, 0.8954, 0.4166, 0.9307, 0.3868, 0.9367, 0.3859, 0.9052, 0.4094, 0.903, 0.3868, 0.9367, 0.3553, 0.9336, 0.3621, 0.9036, 0.3859, 0.9052, 0.04892, 0.9036, 0.07915, 0.916, 0.0648, 0.9537, 0.02712, 0.923, 0.4758, 0.9617, 0.4358, 0.9863, 0.4234, 0.9563, 0.4619, 0.9379, 0.4619, 0.9379, 0.4234, 0.9563, 0.4166, 0.9307, 0.4491, 0.9156, 0.07915, 0.916, 0.1088, 0.9201, 0.1091, 0.9641, 0.0648, 0.9537, 0.4358, 0.9863, 0.3918, 0.9997, 0.3886, 0.9632, 0.4234, 0.9563, 0.4234, 0.9563, 0.3886, 0.9632, 0.3868, 0.9367, 0.4166, 0.9307, 0.1088, 0.9201, 0.1384, 0.9156, 0.1532, 0.9531, 0.1091, 0.9641, 0.3918, 0.9997, 0.3459, 0.9948, 0.3516, 0.9619, 0.3886, 0.9632, 0.3886, 0.9632, 0.3516, 0.9619, 0.3553, 0.9336, 0.3868, 0.9367, 0.1384, 0.9156, 0.1681, 0.9049, 0.1885, 0.9285, 0.1532, 0.9531, 0.3459, 0.9948, 0.305, 0.9822, 0.311, 0.9523, 0.3516, 0.9619, 0.3516, 0.9619, 0.311, 0.9523, 0.3202, 0.9235, 0.3553, 0.9336, 0.04078, 0.8631, 0.07221, 0.8702, 0.07915, 0.916, 0.04892, 0.9036, 0.07221, 0.8702, 0.1085, 0.8721, 0.1088, 0.9201, 0.07915, 0.916, 0.1085, 0.8721, 0.1447, 0.8699, 0.1384, 0.9156, 0.1088, 0.9201, 0.03736, 0.8213, 0.06953, 0.8213, 0.07221, 0.8702, 0.04078, 0.8631, 0.7531, 0.3652, 0.7092, 0.3469, 0.7595, 0.3236, 0.06953, 0.8213, 0.1083, 0.8213, 0.1085, 0.8721, 0.07221, 0.8702, 0.7219, 0.3322, 0.7246, 0.2893, 0.7543, 0.3221, 0.1083, 0.8213, 0.147, 0.8213, 0.1447, 0.8699, 0.1085, 0.8721, 0.147, 0.8213, 0.1786, 0.8213, 0.1756, 0.8641, 0.1447, 0.8699, 0.7597, 0.2545, 0.8022, 0.2632, 0.7595, 0.3236, 0.8022, 0.3623, 0.7531, 0.3652, 0.7595, 0.3236, 0.7246, 0.2893, 0.7219, 0.3322, 0.7092, 0.3469, 0.7164, 0.262, 0.7219, 0.3322, 0.7543, 0.3221, 0.7595, 0.3236, 0.7092, 0.3469, 0.7543, 0.3221, 0.7246, 0.2893, 0.7164, 0.262, 0.7595, 0.3236, 0.4487, 0.843, 0.4334, 0.8377, 0.4329, 0.8213, 0.4452, 0.8213, 0.4523, 0.8579, 0.4364, 0.8619, 0.4334, 0.8377, 0.4487, 0.843, 0.4364, 0.8619, 0.417, 0.8649, 0.4162, 0.8372, 0.4334, 0.8377, 0.4162, 0.8372, 0.3849, 0.8213, 0.417, 0.8213, 0.4364, 0.8619, 0.4094, 0.903, 0.417, 0.8649, 0.4487, 0.843, 0.4452, 0.8213, 0.499, 0.8213, 0.3977, 0.2776, 0.3821, 0.3033, 0.3687, 0.2898, 0.3756, 0.2657, 0.06769, 0.199, 0.0553, 0.283, 0.008503, 0.2718, 0.0002581, 0.2037, 0.09684, 0.01777, 0.08994, 0.06933, 0.02479, 0.05425, 0.03638, 0.0002581, 0.7152, 0.5984, 0.7752, 0.6223, 0.7661, 0.6665, 0.7153, 0.6665, 0.3687, 0.2898, 0.3821, 0.3033, 0.3922, 0.321, 0.3417, 0.321, 0.3338, 0.2827, 0.3338, 0.2827, 0.3417, 0.321, 0.2819, 0.3211, 0.2833, 0.2792, 0.2833, 0.2792, 0.2819, 0.3211, 0.2151, 0.3212, 0.216, 0.2757, 0.216, 0.2757, 0.2151, 0.3212, 0.1363, 0.3213, 0.1378, 0.2714, 0.1378, 0.2714, 0.1363, 0.3213, 0.05741, 0.3214, 0.0553, 0.283, 0.4268, 0.1528, 0.3996, 0.1589, 0.3718, 0.145, 0.3936, 0.1143, 0.3936, 0.1143, 0.3718, 0.145, 0.3138, 0.1333, 0.3339, 0.0816, 0.3339, 0.0816, 0.3138, 0.1333, 0.2419, 0.1132, 0.2564, 0.05804, 0.2564, 0.05804, 0.2419, 0.1132, 0.1625, 0.09578, 0.1768, 0.03907, 0.1768, 0.03907, 0.1625, 0.09578, 0.08994, 0.06933, 0.09684, 0.01777, 0.3795, 0.2415, 0.3756, 0.2657, 0.3687, 0.2898, 0.3338, 0.2827, 0.3384, 0.2338, 0.3384, 0.2338, 0.3338, 0.2827, 0.2833, 0.2792, 0.2898, 0.2224, 0.2898, 0.2224, 0.2833, 0.2792, 0.216, 0.2757, 0.2219, 0.2137, 0.2219, 0.2137, 0.216, 0.2757, 0.1378, 0.2714, 0.1448, 0.2047, 0.1448, 0.2047, 0.1378, 0.2714, 0.0553, 0.283, 0.06769, 0.199, 0.1625, 0.09578, 0.1543, 0.1453, 0.0742, 0.1161, 0.08994, 0.06933, 0.1543, 0.1453, 0.1448, 0.2047, 0.06769, 0.199, 0.0742, 0.1161, 0.2419, 0.1132, 0.2312, 0.1586, 0.1543, 0.1453, 0.1625, 0.09578, 0.2312, 0.1586, 0.2219, 0.2137, 0.1448, 0.2047, 0.1543, 0.1453, 0.3138, 0.1333, 0.3002, 0.175, 0.2312, 0.1586, 0.2419, 0.1132, 0.3002, 0.175, 0.2898, 0.2224, 0.2219, 0.2137, 0.2312, 0.1586, 0.3718, 0.145, 0.35, 0.1722, 0.3002, 0.175, 0.3138, 0.1333, 0.35, 0.1722, 0.3384, 0.2338, 0.2898, 0.2224, 0.3002, 0.175, 0.5811, 0.3132, 0.6131, 0.3157, 0.6115, 0.3478, 0.583, 0.35, 0.375, 0.1845, 0.3795, 0.2415, 0.3384, 0.2338, 0.35, 0.1722, 0.6216, 0.6178, 0.6298, 0.5854, 0.6537, 0.6665, 0.6121, 0.6665, 0.6298, 0.5854, 0.7152, 0.5984, 0.7153, 0.6665, 0.6537, 0.6665, 0.6839, 0.5281, 0.714, 0.5206, 0.7241, 0.56, 0.6983, 0.5664, 0.0742, 0.1161, 0.06769, 0.199, 0.0002581, 0.2037, 0.02492, 0.1141, 0.4268, 0.1528, 0.4454, 0.1975, 0.375, 0.1845, 0.3996, 0.1589, 0.4454, 0.1975, 0.4051, 0.2494, 0.3795, 0.2415, 0.375, 0.1845, 0.7606, 0.5763, 0.7334, 0.5849, 0.7241, 0.56, 0.7507, 0.5502, 0.7417, 0.5128, 0.7757, 0.5104, 0.7779, 0.544, 0.7507, 0.5502, 0.714, 0.5206, 0.7417, 0.5128, 0.7507, 0.5502, 0.7241, 0.56, 0.657, 0.5424, 0.6839, 0.5281, 0.6983, 0.5664, 0.6705, 0.5735, 0.5131, 0.3597, 0.5417, 0.358, 0.5441, 0.4002, 0.5155, 0.4018, 0.5379, 0.3195, 0.5811, 0.3132, 0.583, 0.35, 0.5417, 0.358, 0.5033, 0.3265, 0.5379, 0.3195, 0.5417, 0.358, 0.5131, 0.3597, 0.4621, 0.3358, 0.5033, 0.3265, 0.5131, 0.3597, 0.4718, 0.3663, 0.6121, 0.4473, 0.6391, 0.4111, 0.6544, 0.45, 0.6283, 0.4792, 0.6283, 0.4792, 0.6544, 0.45, 0.6708, 0.4892, 0.6436, 0.511, 0.6436, 0.511, 0.6708, 0.4892, 0.6839, 0.5281, 0.657, 0.5424, 0.6837, 0.4046, 0.7171, 0.4024, 0.7251, 0.4405, 0.694, 0.4444, 0.694, 0.4444, 0.7251, 0.4405, 0.7327, 0.4772, 0.705, 0.4825, 0.705, 0.4825, 0.7327, 0.4772, 0.7417, 0.5128, 0.714, 0.5206, 0.7171, 0.4024, 0.7779, 0.4048, 0.776, 0.4409, 0.7251, 0.4405, 0.7251, 0.4405, 0.776, 0.4409, 0.7744, 0.4766, 0.7327, 0.4772, 0.7327, 0.4772, 0.7744, 0.4766, 0.7757, 0.5104, 0.7417, 0.5128, 0.6391, 0.4111, 0.6837, 0.4046, 0.694, 0.4444, 0.6544, 0.45, 0.6544, 0.45, 0.694, 0.4444, 0.705, 0.4825, 0.6708, 0.4892, 0.6708, 0.4892, 0.705, 0.4825, 0.714, 0.5206, 0.6839, 0.5281, 0.4459, 0.2409, 0.4761, 0.22, 0.4855, 0.2573, 0.4491, 0.2734, 0.4491, 0.2734, 0.4855, 0.2573, 0.4934, 0.292, 0.4535, 0.3051, 0.4535, 0.3051, 0.4934, 0.292, 0.5033, 0.3265, 0.4621, 0.3358, 0.4761, 0.22, 0.5242, 0.2013, 0.5292, 0.2397, 0.4855, 0.2573, 0.4855, 0.2573, 0.5292, 0.2397, 0.5346, 0.2797, 0.4934, 0.292, 0.4934, 0.292, 0.5346, 0.2797, 0.5379, 0.3195, 0.5033, 0.3265, 0.5242, 0.2013, 0.5702, 0.205, 0.5747, 0.2417, 0.5292, 0.2397, 0.5292, 0.2397, 0.5747, 0.2417, 0.5795, 0.2772, 0.5346, 0.2797, 0.5346, 0.2797, 0.5795, 0.2772, 0.5811, 0.3132, 0.5379, 0.3195, 0.5702, 0.205, 0.6151, 0.2182, 0.6151, 0.251, 0.5747, 0.2417, 0.5747, 0.2417, 0.6151, 0.251, 0.6145, 0.2837, 0.5795, 0.2772, 0.5795, 0.2772, 0.6145, 0.2837, 0.6131, 0.3157, 0.5811, 0.3132, 0.4051, 0.2494, 0.3977, 0.2776, 0.3756, 0.2657, 0.3795, 0.2415, 0.4346, 0.2583, 0.4234, 0.2864, 0.3977, 0.2776, 0.4051, 0.2494, 0.6717, 0.2414, 0.6504, 0.248, 0.664, 0.2086, 0.6764, 0.2104, 0.664, 0.2086, 0.6415, 0.1922, 0.6582, 0.1376, 0.6762, 0.1441, 0.6504, 0.248, 0.6267, 0.2284, 0.6415, 0.1922, 0.664, 0.2086, 0.6267, 0.2284, 0.6156, 0.2062, 0.6296, 0.1862, 0.6415, 0.1922, 0.6861, 0.1457, 0.6762, 0.1441, 0.6862, 0.07821, 0.696, 0.0799, 0.6415, 0.1922, 0.6296, 0.1862, 0.6467, 0.1347, 0.6582, 0.1376, 0.6764, 0.2104, 0.664, 0.2086, 0.6762, 0.1441, 0.6861, 0.1457, 0.669, 0.07039, 0.6587, 0.06794, 0.6792, 0.0004066, 0.6894, 0.003498, 0.6762, 0.1441, 0.6582, 0.1376, 0.669, 0.07039, 0.6862, 0.07821, 0.6582, 0.1376, 0.6467, 0.1347, 0.6587, 0.06794, 0.669, 0.07039, 0.7081, 0.0002581, 0.7047, 0.02264, 0.6972, 0.02173, 0.6894, 0.003498, 0.696, 0.0799, 0.6862, 0.07821, 0.6972, 0.02173, 0.7047, 0.02264, 0.6862, 0.07821, 0.669, 0.07039, 0.6894, 0.003498, 0.6972, 0.02173, 0.499, 0.8213, 0.5312, 0.8213, 0.5264, 0.8749, 0.49, 0.8745, 0.5254, 0.9389, 0.5536, 0.9172, 0.5817, 0.9462, 0.568, 0.9629, 0.5092, 0.9068, 0.5536, 0.9172, 0.5254, 0.9389, 0.49, 0.8745, 0.5264, 0.8749, 0.5092, 0.9068, 0.5536, 0.9172, 0.5092, 0.9068, 0.5264, 0.8749, 0.4051, 0.2494, 0.4454, 0.1975, 0.4346, 0.2583, 0.7912, 0.05356, 0.7912, 0.06304, 0.7811, 0.06424, 0.7824, 0.05283, 0.774, 0.05155, 0.7716, 0.06347, 0.7626, 0.06058, 0.7657, 0.04955, 0.7573, 0.04687, 0.7537, 0.05565, 0.7451, 0.04811, 0.748, 0.04309, 0.8013, 0.0536, 0.802, 0.05934, 0.7912, 0.06304, 0.7912, 0.05356, 0.7824, 0.05283, 0.7811, 0.06424, 0.7716, 0.06347, 0.774, 0.05155, 0.7657, 0.04955, 0.7626, 0.06058, 0.7537, 0.05565, 0.7573, 0.04687, 0.748, 0.04309, 0.7451, 0.04811, 0.7368, 0.03758, 0.8137, 0.05274, 0.802, 0.05934, 0.8013, 0.0536, 0.802, 0.05934, 0.804, 0.06491, 0.7923, 0.07304, 0.7912, 0.06304, 0.7811, 0.06424, 0.7804, 0.07658, 0.7691, 0.07631, 0.7716, 0.06347, 0.7626, 0.06058, 0.7586, 0.07227, 0.7489, 0.06446, 0.7537, 0.05565, 0.7451, 0.04811, 0.7412, 0.05253, 0.7368, 0.03758, 0.8137, 0.05274, 0.804, 0.06491, 0.802, 0.05934, 0.7912, 0.06304, 0.7923, 0.07304, 0.7804, 0.07658, 0.7811, 0.06424, 0.7716, 0.06347, 0.7691, 0.07631, 0.7586, 0.07227, 0.7626, 0.06058, 0.7537, 0.05565, 0.7489, 0.06446, 0.7412, 0.05253, 0.7451, 0.04811, 0.7586, 0.07227, 0.7531, 0.08467, 0.7419, 0.07267, 0.7489, 0.06446, 0.7412, 0.05253, 0.7361, 0.05557, 0.7368, 0.03758, 0.8137, 0.05274, 0.8075, 0.06965, 0.804, 0.06491, 0.7923, 0.07304, 0.7957, 0.08328, 0.7808, 0.09014, 0.7804, 0.07658, 0.7691, 0.07631, 0.7664, 0.09017, 0.7531, 0.08467, 0.7586, 0.07227, 0.7489, 0.06446, 0.7419, 0.07267, 0.7361, 0.05557, 0.7412, 0.05253, 0.804, 0.06491, 0.8075, 0.06965, 0.7957, 0.08328, 0.7923, 0.07304, 0.7804, 0.07658, 0.7808, 0.09014, 0.7664, 0.09017, 0.7691, 0.07631, 0.6909, 0.8008, 0.7016, 0.8141, 0.6974, 0.8167, 0.7083, 0.8297, 0.7138, 0.8223, 0.7254, 0.8254, 0.7227, 0.8371, 0.7381, 0.8381, 0.7355, 0.8247, 0.7451, 0.8215, 0.7521, 0.8313, 0.7625, 0.819, 0.7547, 0.8142, 0.7629, 0.802, 0.7677, 0.8029, 0.6974, 0.8167, 0.7016, 0.8141, 0.7138, 0.8223, 0.7083, 0.8297, 0.7227, 0.8371, 0.7254, 0.8254, 0.7355, 0.8247, 0.7381, 0.8381, 0.7521, 0.8313, 0.7451, 0.8215, 0.7547, 0.8142, 0.7625, 0.819, 0.7677, 0.8029, 0.7629, 0.802, 0.7677, 0.7856, 0.7547, 0.8142, 0.7503, 0.8082, 0.7593, 0.7992, 0.7629, 0.802, 0.7016, 0.8141, 0.7038, 0.8101, 0.7156, 0.8151, 0.7138, 0.8223, 0.7254, 0.8254, 0.7254, 0.8166, 0.7338, 0.8161, 0.7355, 0.8247, 0.7451, 0.8215, 0.7418, 0.8134, 0.7503, 0.8082, 0.7547, 0.8142, 0.7629, 0.802, 0.7593, 0.7992, 0.7677, 0.7856, 0.6909, 0.8008, 0.7038, 0.8101, 0.7016, 0.8141, 0.7138, 0.8223, 0.7156, 0.8151, 0.7254, 0.8166, 0.7254, 0.8254, 0.7355, 0.8247, 0.7338, 0.8161, 0.7418, 0.8134, 0.7451, 0.8215, 0.7038, 0.8101, 0.7044, 0.8055, 0.7154, 0.8077, 0.7156, 0.8151, 0.7254, 0.8166, 0.7243, 0.8081, 0.7321, 0.8074, 0.7338, 0.8161, 0.7418, 0.8134, 0.7396, 0.8051, 0.7477, 0.8013, 0.7503, 0.8082, 0.7593, 0.7992, 0.7569, 0.7951, 0.7677, 0.7856, 0.6909, 0.8008, 0.7044, 0.8055, 0.7038, 0.8101, 0.7156, 0.8151, 0.7154, 0.8077, 0.7243, 0.8081, 0.7254, 0.8166, 0.7338, 0.8161, 0.7321, 0.8074, 0.7396, 0.8051, 0.7418, 0.8134, 0.7503, 0.8082, 0.7477, 0.8013, 0.7569, 0.7951, 0.7593, 0.7992, 0.7569, 0.7951, 0.7557, 0.7902, 0.7677, 0.7856, 0.6909, 0.8008, 0.7037, 0.8004, 0.7044, 0.8055, 0.7154, 0.8077, 0.7139, 0.7999, 0.7224, 0.799, 0.7243, 0.8081, 0.7321, 0.8074, 0.7302, 0.7977, 0.7379, 0.7959, 0.7396, 0.8051, 0.7477, 0.8013, 0.7461, 0.7935, 0.7557, 0.7902, 0.7569, 0.7951, 0.7044, 0.8055, 0.7037, 0.8004, 0.7139, 0.7999, 0.7154, 0.8077, 0.7243, 0.8081, 0.7224, 0.799, 0.7302, 0.7977, 0.7321, 0.8074, 0.7396, 0.8051, 0.7379, 0.7959, 0.7461, 0.7935, 0.7477, 0.8013, 0.7139, 0.7999, 0.7113, 0.7915, 0.7198, 0.7888, 0.7224, 0.799, 0.7302, 0.7977, 0.728, 0.7868, 0.7364, 0.7855, 0.7379, 0.7959, 0.7461, 0.7935, 0.7452, 0.7848, 0.7553, 0.7847, 0.7557, 0.7902, 0.7037, 0.8004, 0.702, 0.7952, 0.7113, 0.7915, 0.7139, 0.7999, 0.7224, 0.799, 0.7198, 0.7888, 0.728, 0.7868, 0.7302, 0.7977, 0.7379, 0.7959, 0.7364, 0.7855, 0.7452, 0.7848, 0.7461, 0.7935, 0.7557, 0.7902, 0.7553, 0.7847, 0.7677, 0.7856, 0.6909, 0.8008, 0.702, 0.7952, 0.7037, 0.8004, 0.702, 0.7952, 0.6992, 0.7902, 0.7078, 0.7827, 0.7113, 0.7915, 0.7198, 0.7888, 0.7166, 0.7778, 0.7257, 0.7749, 0.728, 0.7868, 0.7364, 0.7855, 0.7352, 0.7741, 0.7452, 0.7753, 0.7452, 0.7848, 0.7553, 0.7847, 0.756, 0.779, 0.7677, 0.7856, 0.6909, 0.8008, 0.6992, 0.7902, 0.702, 0.7952, 0.7113, 0.7915, 0.7078, 0.7827, 0.7166, 0.7778, 0.7198, 0.7888, 0.728, 0.7868, 0.7257, 0.7749, 0.7352, 0.7741, 0.7364, 0.7855, 0.7452, 0.7848, 0.7452, 0.7753, 0.756, 0.779, 0.7553, 0.7847, 0.7166, 0.7778, 0.7126, 0.7661, 0.7231, 0.762, 0.7257, 0.7749, 0.7352, 0.7741, 0.7344, 0.7618, 0.7464, 0.7653, 0.7452, 0.7753, 0.756, 0.779, 0.758, 0.7734, 0.7677, 0.7856, 0.6909, 0.8008, 0.6952, 0.7858, 0.6992, 0.7902, 0.7078, 0.7827, 0.7029, 0.7739, 0.7126, 0.7661, 0.7166, 0.7778, 0.7257, 0.7749, 0.7231, 0.762, 0.7344, 0.7618, 0.7352, 0.7741, 0.7452, 0.7753, 0.7464, 0.7653, 0.758, 0.7734, 0.756, 0.779, 0.6992, 0.7902, 0.6952, 0.7858, 0.7029, 0.7739, 0.7078, 0.7827, 0.6909, 0.8008, 0.6902, 0.7828, 0.6952, 0.7858, 0.7029, 0.7739, 0.6959, 0.7657, 0.7071, 0.7537, 0.7126, 0.7661, 0.7231, 0.762, 0.7204, 0.7482, 0.7348, 0.7482, 0.7344, 0.7618, 0.7464, 0.7653, 0.7497, 0.7551, 0.7615, 0.7687, 0.758, 0.7734, 0.6952, 0.7858, 0.6902, 0.7828, 0.6959, 0.7657, 0.7029, 0.7739, 0.7126, 0.7661, 0.7071, 0.7537, 0.7204, 0.7482, 0.7231, 0.762, 0.7344, 0.7618, 0.7348, 0.7482, 0.7497, 0.7551, 0.7464, 0.7653, 0.758, 0.7734, 0.7615, 0.7687, 0.7677, 0.7856, 0.7841, 0.0002581, 0.7815, 0.01362, 0.7714, 0.01294, 0.7687, 0.001216, 0.7543, 0.008643, 0.7597, 0.01602, 0.7475, 0.02428, 0.7434, 0.02162, 0.8137, 0.03548, 0.8088, 0.03637, 0.8007, 0.0241, 0.8085, 0.01933, 0.798, 0.007006, 0.791, 0.01681, 0.7815, 0.01362, 0.7841, 0.0002581, 0.7687, 0.001216, 0.7714, 0.01294, 0.7597, 0.01602, 0.7543, 0.008643, 0.7434, 0.02162, 0.7475, 0.02428, 0.7368, 0.03758, 0.8137, 0.05274, 0.8088, 0.03637, 0.8137, 0.03548, 0.8085, 0.01933, 0.8007, 0.0241, 0.791, 0.01681, 0.798, 0.007006, 0.8088, 0.03637, 0.8053, 0.03917, 0.7962, 0.03013, 0.8007, 0.0241, 0.791, 0.01681, 0.7877, 0.02495, 0.7798, 0.02225, 0.7815, 0.01362, 0.7714, 0.01294, 0.7714, 0.02173, 0.7615, 0.02328, 0.7597, 0.01602, 0.7475, 0.02428, 0.7498, 0.02821, 0.7368, 0.03758, 0.8137, 0.05274, 0.8053, 0.03917, 0.8088, 0.03637, 0.8007, 0.0241, 0.7962, 0.03013, 0.7877, 0.02495, 0.791, 0.01681, 0.7815, 0.01362, 0.7798, 0.02225, 0.7714, 0.02173, 0.7714, 0.01294, 0.7597, 0.01602, 0.7615, 0.02328, 0.7498, 0.02821, 0.7475, 0.02428, 0.7714, 0.02173, 0.7703, 0.03019, 0.7613, 0.03063, 0.7615, 0.02328, 0.7498, 0.02821, 0.7504, 0.03286, 0.7368, 0.03758, 0.8137, 0.05274, 0.8029, 0.04322, 0.8053, 0.03917, 0.7962, 0.03013, 0.7936, 0.037, 0.7856, 0.03321, 0.7877, 0.02495, 0.7798, 0.02225, 0.7781, 0.03095, 0.7703, 0.03019, 0.7714, 0.02173, 0.7615, 0.02328, 0.7613, 0.03063, 0.7504, 0.03286, 0.7498, 0.02821, 0.8053, 0.03917, 0.8029, 0.04322, 0.7936, 0.037, 0.7962, 0.03013, 0.7877, 0.02495, 0.7856, 0.03321, 0.7781, 0.03095, 0.7798, 0.02225, 0.8137, 0.05274, 0.8016, 0.04814, 0.8029, 0.04322, 0.7936, 0.037, 0.7921, 0.04483, 0.7838, 0.04243, 0.7856, 0.03321, 0.7781, 0.03095, 0.7762, 0.04059, 0.7683, 0.03937, 0.7703, 0.03019, 0.7613, 0.03063, 0.7598, 0.03847, 0.7497, 0.0379, 0.7504, 0.03286, 0.8029, 0.04322, 0.8016, 0.04814, 0.7921, 0.04483, 0.7936, 0.037, 0.7856, 0.03321, 0.7838, 0.04243, 0.7762, 0.04059, 0.7781, 0.03095, 0.7703, 0.03019, 0.7683, 0.03937, 0.7598, 0.03847, 0.7613, 0.03063, 0.7504, 0.03286, 0.7497, 0.0379, 0.7368, 0.03758, 0.7598, 0.03847, 0.7573, 0.04687, 0.748, 0.04309, 0.7497, 0.0379, 0.8016, 0.04814, 0.8013, 0.0536, 0.7912, 0.05356, 0.7921, 0.04483, 0.7838, 0.04243, 0.7824, 0.05283, 0.774, 0.05155, 0.7762, 0.04059, 0.7683, 0.03937, 0.7657, 0.04955, 0.7573, 0.04687, 0.7598, 0.03847, 0.7497, 0.0379, 0.748, 0.04309, 0.7368, 0.03758, 0.8137, 0.05274, 0.8013, 0.0536, 0.8016, 0.04814, 0.7921, 0.04483, 0.7912, 0.05356, 0.7824, 0.05283, 0.7838, 0.04243, 0.7762, 0.04059, 0.774, 0.05155, 0.7657, 0.04955, 0.7683, 0.03937, 0.1447, 0.7726, 0.1384, 0.7269, 0.1681, 0.7376, 0.1756, 0.7785, 0.3553, 0.7089, 0.3621, 0.7389, 0.3352, 0.7446, 0.3202, 0.719, 0.49, 0.768, 0.4523, 0.7846, 0.4353, 0.7471, 0.4491, 0.7269, 0.3202, 0.719, 0.3352, 0.7446, 0.3252, 0.7813, 0.2891, 0.784, 0.2891, 0.784, 0.3252, 0.7813, 0.3214, 0.8213, 0.2868, 0.8213, 0.1681, 0.7376, 0.1885, 0.7141, 0.2125, 0.7838, 0.1756, 0.7785, 0.6229, 0.3578, 0.666, 0.2962, 0.6661, 0.3652, 0.7086, 0.3566, 0.666, 0.2962, 0.7086, 0.2575, 0.1756, 0.7785, 0.2125, 0.7838, 0.2144, 0.8213, 0.1786, 0.8213, 0.2125, 0.7838, 0.2508, 0.7827, 0.2507, 0.8213, 0.2144, 0.8213, 0.2508, 0.7827, 0.2891, 0.784, 0.2868, 0.8213, 0.2507, 0.8213, 0.499, 0.8213, 0.4487, 0.7995, 0.4523, 0.7846, 0.49, 0.768, 0.03736, 0.8213, 0.0002581, 0.8213, 0.00704, 0.7717, 0.04078, 0.7794, 0.04078, 0.7794, 0.00704, 0.7717, 0.02712, 0.7195, 0.04892, 0.7389, 0.5254, 0.7036, 0.5092, 0.7357, 0.4619, 0.7046, 0.4758, 0.6808, 0.5092, 0.7357, 0.49, 0.768, 0.4491, 0.7269, 0.4619, 0.7046, 0.4353, 0.7471, 0.4523, 0.7846, 0.4364, 0.7806, 0.4094, 0.7395, 0.4334, 0.8048, 0.4329, 0.8213, 0.417, 0.8213, 0.4162, 0.8053, 0.4094, 0.7395, 0.417, 0.7776, 0.3855, 0.7769, 0.3859, 0.7373, 0.417, 0.7776, 0.4162, 0.8053, 0.3849, 0.8213, 0.3855, 0.7769, 0.3859, 0.7373, 0.3855, 0.7769, 0.3537, 0.7776, 0.3621, 0.7389, 0.3855, 0.7769, 0.3849, 0.8213, 0.3505, 0.8213, 0.3537, 0.7776, 0.3621, 0.7389, 0.3537, 0.7776, 0.3252, 0.7813, 0.3352, 0.7446, 0.3537, 0.7776, 0.3505, 0.8213, 0.3214, 0.8213, 0.3252, 0.7813, 0.4491, 0.7269, 0.4353, 0.7471, 0.4094, 0.7395, 0.4166, 0.7118, 0.4166, 0.7118, 0.4094, 0.7395, 0.3859, 0.7373, 0.3868, 0.7059, 0.3868, 0.7059, 0.3859, 0.7373, 0.3621, 0.7389, 0.3553, 0.7089, 0.04892, 0.7389, 0.02712, 0.7195, 0.0648, 0.6888, 0.07915, 0.7265, 0.4758, 0.6808, 0.4619, 0.7046, 0.4234, 0.6862, 0.4358, 0.6562, 0.4619, 0.7046, 0.4491, 0.7269, 0.4166, 0.7118, 0.4234, 0.6862, 0.07915, 0.7265, 0.0648, 0.6888, 0.1091, 0.6784, 0.1088, 0.7224, 0.4358, 0.6562, 0.4234, 0.6862, 0.3886, 0.6793, 0.3918, 0.6428, 0.4234, 0.6862, 0.4166, 0.7118, 0.3868, 0.7059, 0.3886, 0.6793, 0.1088, 0.7224, 0.1091, 0.6784, 0.1532, 0.6894, 0.1384, 0.7269, 0.3918, 0.6428, 0.3886, 0.6793, 0.3516, 0.6806, 0.3459, 0.6477, 0.3886, 0.6793, 0.3868, 0.7059, 0.3553, 0.7089, 0.3516, 0.6806, 0.1384, 0.7269, 0.1532, 0.6894, 0.1885, 0.7141, 0.1681, 0.7376, 0.3459, 0.6477, 0.3516, 0.6806, 0.311, 0.6902, 0.305, 0.6603, 0.3516, 0.6806, 0.3553, 0.7089, 0.3202, 0.719, 0.311, 0.6902, 0.04078, 0.7794, 0.04892, 0.7389, 0.07915, 0.7265, 0.07221, 0.7723, 0.07221, 0.7723, 0.07915, 0.7265, 0.1088, 0.7224, 0.1085, 0.7705, 0.1085, 0.7705, 0.1088, 0.7224, 0.1384, 0.7269, 0.1447, 0.7726, 0.03736, 0.8213, 0.04078, 0.7794, 0.07221, 0.7723, 0.06953, 0.8213, 0.6596, 0.2545, 0.666, 0.2962, 0.6156, 0.2729, 0.06953, 0.8213, 0.07221, 0.7723, 0.1085, 0.7705, 0.1083, 0.8213, 0.6284, 0.2876, 0.6608, 0.2977, 0.631, 0.3305, 0.1083, 0.8213, 0.1085, 0.7705, 0.1447, 0.7726, 0.147, 0.8213, 0.147, 0.8213, 0.1447, 0.7726, 0.1756, 0.7785, 0.1786, 0.8213, 0.6661, 0.3652, 0.666, 0.2962, 0.7086, 0.3566, 0.7086, 0.2575, 0.666, 0.2962, 0.6596, 0.2545, 0.631, 0.3305, 0.6229, 0.3578, 0.6156, 0.2729, 0.6284, 0.2876, 0.6284, 0.2876, 0.6156, 0.2729, 0.666, 0.2962, 0.6608, 0.2977, 0.6608, 0.2977, 0.666, 0.2962, 0.6229, 0.3578, 0.631, 0.3305, 0.4487, 0.7995, 0.4452, 0.8213, 0.4329, 0.8213, 0.4334, 0.8048, 0.4523, 0.7846, 0.4487, 0.7995, 0.4334, 0.8048, 0.4364, 0.7806, 0.4364, 0.7806, 0.4334, 0.8048, 0.4162, 0.8053, 0.417, 0.7776, 0.4162, 0.8053, 0.417, 0.8213, 0.3849, 0.8213, 0.4364, 0.7806, 0.417, 0.7776, 0.4094, 0.7395, 0.4487, 0.7995, 0.499, 0.8213, 0.4452, 0.8213, 0.3976, 0.3644, 0.3756, 0.3763, 0.3687, 0.3523, 0.3821, 0.3387, 0.06811, 0.4437, 0.0007448, 0.4392, 0.008749, 0.3711, 0.05545, 0.3598, 0.09774, 0.6246, 0.0374, 0.6422, 0.02567, 0.5884, 0.0907, 0.5731, 0.7152, 0.7346, 0.7153, 0.6665, 0.7661, 0.6665, 0.7752, 0.7108, 0.3687, 0.3523, 0.3338, 0.3594, 0.3417, 0.321, 0.3922, 0.321, 0.3821, 0.3387, 0.3338, 0.3594, 0.2834, 0.363, 0.2819, 0.3211, 0.3417, 0.321, 0.2834, 0.363, 0.2161, 0.3666, 0.2151, 0.3212, 0.2819, 0.3211, 0.2161, 0.3666, 0.1379, 0.3711, 0.1363, 0.3213, 0.2151, 0.3212, 0.1379, 0.3711, 0.05545, 0.3598, 0.05741, 0.3214, 0.1363, 0.3213, 0.4269, 0.4889, 0.3938, 0.5275, 0.3721, 0.4968, 0.3997, 0.4829, 0.3938, 0.5275, 0.3343, 0.5602, 0.3141, 0.5087, 0.3721, 0.4968, 0.3343, 0.5602, 0.257, 0.5839, 0.2424, 0.5289, 0.3141, 0.5087, 0.257, 0.5839, 0.1775, 0.6031, 0.1632, 0.5465, 0.2424, 0.5289, 0.1775, 0.6031, 0.09774, 0.6246, 0.0907, 0.5731, 0.1632, 0.5465, 0.3795, 0.4005, 0.3385, 0.4082, 0.3338, 0.3594, 0.3687, 0.3523, 0.3756, 0.3763, 0.3385, 0.4082, 0.2899, 0.4197, 0.2834, 0.363, 0.3338, 0.3594, 0.2899, 0.4197, 0.2221, 0.4285, 0.2161, 0.3666, 0.2834, 0.363, 0.2221, 0.4285, 0.1452, 0.4378, 0.1379, 0.3711, 0.2161, 0.3666, 0.1452, 0.4378, 0.06811, 0.4437, 0.05545, 0.3598, 0.1379, 0.3711, 0.1632, 0.5465, 0.0907, 0.5731, 0.07486, 0.5265, 0.1548, 0.4971, 0.1548, 0.4971, 0.07486, 0.5265, 0.06811, 0.4437, 0.1452, 0.4378, 0.2424, 0.5289, 0.1632, 0.5465, 0.1548, 0.4971, 0.2316, 0.4836, 0.2316, 0.4836, 0.1548, 0.4971, 0.1452, 0.4378, 0.2221, 0.4285, 0.3141, 0.5087, 0.2424, 0.5289, 0.2316, 0.4836, 0.3004, 0.4671, 0.3004, 0.4671, 0.2316, 0.4836, 0.2221, 0.4285, 0.2899, 0.4197, 0.3721, 0.4968, 0.3141, 0.5087, 0.3004, 0.4671, 0.3502, 0.4697, 0.3502, 0.4697, 0.3004, 0.4671, 0.2899, 0.4197, 0.3385, 0.4082, 0.5811, 0.08894, 0.583, 0.05208, 0.6115, 0.05432, 0.6131, 0.08645, 0.3752, 0.4574, 0.3502, 0.4697, 0.3385, 0.4082, 0.3795, 0.4005, 0.6216, 0.7152, 0.6121, 0.6665, 0.6537, 0.6665, 0.6298, 0.7476, 0.6298, 0.7476, 0.6537, 0.6665, 0.7153, 0.6665, 0.7152, 0.7346, 0.5177, 0.4592, 0.532, 0.4208, 0.5579, 0.4272, 0.5478, 0.4666, 0.07486, 0.5265, 0.02564, 0.5286, 0.0007448, 0.4392, 0.06811, 0.4437, 0.4269, 0.4889, 0.3997, 0.4829, 0.3752, 0.4574, 0.4454, 0.4443, 0.4454, 0.4443, 0.3752, 0.4574, 0.3795, 0.4005, 0.4051, 0.3925, 0.5944, 0.4109, 0.5844, 0.437, 0.5579, 0.4272, 0.5672, 0.4024, 0.5754, 0.4745, 0.5844, 0.437, 0.6116, 0.4432, 0.6095, 0.4768, 0.5478, 0.4666, 0.5579, 0.4272, 0.5844, 0.437, 0.5754, 0.4745, 0.4907, 0.4448, 0.5042, 0.4137, 0.532, 0.4208, 0.5177, 0.4592, 0.5131, 0.04245, 0.5155, 0.0002581, 0.5441, 0.001869, 0.5417, 0.04406, 0.5379, 0.08259, 0.5417, 0.04406, 0.583, 0.05208, 0.5811, 0.08894, 0.5033, 0.07562, 0.5131, 0.04245, 0.5417, 0.04406, 0.5379, 0.08259, 0.4621, 0.06628, 0.4718, 0.0358, 0.5131, 0.04245, 0.5033, 0.07562, 0.4459, 0.5399, 0.462, 0.508, 0.4882, 0.5372, 0.4729, 0.5762, 0.462, 0.508, 0.4773, 0.4762, 0.5045, 0.4981, 0.4882, 0.5372, 0.4773, 0.4762, 0.4907, 0.4448, 0.5177, 0.4592, 0.5045, 0.4981, 0.5174, 0.5826, 0.5278, 0.5428, 0.5589, 0.5467, 0.5508, 0.5849, 0.5278, 0.5428, 0.5387, 0.5048, 0.5665, 0.51, 0.5589, 0.5467, 0.5387, 0.5048, 0.5478, 0.4666, 0.5754, 0.4745, 0.5665, 0.51, 0.5508, 0.5849, 0.5589, 0.5467, 0.6097, 0.5463, 0.6116, 0.5824, 0.5589, 0.5467, 0.5665, 0.51, 0.6081, 0.5106, 0.6097, 0.5463, 0.5665, 0.51, 0.5754, 0.4745, 0.6095, 0.4768, 0.6081, 0.5106, 0.4729, 0.5762, 0.4882, 0.5372, 0.5278, 0.5428, 0.5174, 0.5826, 0.4882, 0.5372, 0.5045, 0.4981, 0.5387, 0.5048, 0.5278, 0.5428, 0.5045, 0.4981, 0.5177, 0.4592, 0.5478, 0.4666, 0.5387, 0.5048, 0.4459, 0.1612, 0.4491, 0.1287, 0.4855, 0.1449, 0.4761, 0.1821, 0.4491, 0.1287, 0.4535, 0.09704, 0.4934, 0.1101, 0.4855, 0.1449, 0.4535, 0.09704, 0.4621, 0.06628, 0.5033, 0.07562, 0.4934, 0.1101, 0.4761, 0.1821, 0.4855, 0.1449, 0.5292, 0.1624, 0.5242, 0.2008, 0.4855, 0.1449, 0.4934, 0.1101, 0.5346, 0.1225, 0.5292, 0.1624, 0.4934, 0.1101, 0.5033, 0.07562, 0.5379, 0.08259, 0.5346, 0.1225, 0.5242, 0.2008, 0.5292, 0.1624, 0.5747, 0.1604, 0.5702, 0.1971, 0.5292, 0.1624, 0.5346, 0.1225, 0.5795, 0.1249, 0.5747, 0.1604, 0.5346, 0.1225, 0.5379, 0.08259, 0.5811, 0.08894, 0.5795, 0.1249, 0.5702, 0.1971, 0.5747, 0.1604, 0.6151, 0.1511, 0.6151, 0.1839, 0.5747, 0.1604, 0.5795, 0.1249, 0.6145, 0.1184, 0.6151, 0.1511, 0.5795, 0.1249, 0.5811, 0.08894, 0.6131, 0.08645, 0.6145, 0.1184, 0.4051, 0.3925, 0.3795, 0.4005, 0.3756, 0.3763, 0.3976, 0.3644, 0.4345, 0.3836, 0.4051, 0.3925, 0.3976, 0.3644, 0.4233, 0.3556, 0.6717, 0.2414, 0.6764, 0.2104, 0.6888, 0.2123, 0.6901, 0.254, 0.6888, 0.2123, 0.6961, 0.1471, 0.7152, 0.1462, 0.715, 0.2032, 0.6901, 0.254, 0.6888, 0.2123, 0.715, 0.2032, 0.7185, 0.2422, 0.7185, 0.2422, 0.715, 0.2032, 0.7282, 0.201, 0.7356, 0.2243, 0.6861, 0.1457, 0.696, 0.0799, 0.706, 0.0812, 0.6961, 0.1471, 0.715, 0.2032, 0.7152, 0.1462, 0.727, 0.1468, 0.7282, 0.201, 0.6764, 0.2104, 0.6861, 0.1457, 0.6961, 0.1471, 0.6888, 0.2123, 0.7247, 0.0788, 0.725, 0.008872, 0.7356, 0.008926, 0.7353, 0.07949, 0.6961, 0.1471, 0.706, 0.0812, 0.7247, 0.0788, 0.7152, 0.1462, 0.7152, 0.1462, 0.7247, 0.0788, 0.7353, 0.07949, 0.727, 0.1468, 0.7081, 0.0002581, 0.725, 0.008872, 0.7121, 0.02399, 0.7047, 0.02264, 0.696, 0.0799, 0.7047, 0.02264, 0.7121, 0.02399, 0.706, 0.0812, 0.706, 0.0812, 0.7121, 0.02399, 0.725, 0.008872, 0.7247, 0.0788, 0.499, 0.8213, 0.49, 0.768, 0.5264, 0.7677, 0.5312, 0.8213, 0.5254, 0.7036, 0.568, 0.6796, 0.5817, 0.6963, 0.5536, 0.7253, 0.5092, 0.7357, 0.5254, 0.7036, 0.5536, 0.7253, 0.49, 0.768, 0.5092, 0.7357, 0.5264, 0.7677, 0.5536, 0.7253, 0.5264, 0.7677, 0.5092, 0.7357, 0.4051, 0.3925, 0.4345, 0.3836, 0.4454, 0.4443])
me_sphere_001.materials.append(mat_material)
me_sphere_001.use_remesh_preserve_volume = False
me_sphere_001.use_remesh_preserve_attributes = False
me_sphere_001.use_mirror_vertex_groups = False
me_sphere_001.use_paint_bone_selection = False
me_sphere_001.use_paint_mask = True
me_sphere_001.update()
arm_armature = bpy.data.armatures.new('Armature')  # bones are not reproduced

# ---- objects
ob_cat_armature = bpy.data.objects.new('cat_armature', arm_armature)
ob_cat = bpy.data.objects.new('cat', me_sphere_001)

# ---- transforms, parenting, visibility, modifiers, constraints
ob_cat_armature.location = (0.0, 0.0, 0.0)
ob_cat_armature.show_in_front = True
ob_cat_armature.lineart.crease_threshold = 0.0
ob_cat.parent = ob_cat_armature
ob_cat.location = (0.0, 0.0, 0.0)
ob_cat.rotation_euler = (1.571, 2.22e-16, 2.22e-16)
ob_cat.lineart.crease_threshold = 0.0
_vg = ob_cat.vertex_groups.new(name='head')
for _i, _w in zip([0, 1, 2, 3, 4, 5, 6, 7, 8, 9, 10, 11, 12, 13, 14, 15, 16, 17, 18, 19, 20, 21, 22, 23, 24, 25, 26, 27, 28, 29, 30, 31, 32, 33, 34, 35, 36, 37, 38, 39, 40, 41, 42, 43, 44, 45, 46, 47, 48, 49, 50, 51, 52, 53, 54, 55, 56, 57, 58, 59, 60, 61, 62, 63, 64, 65, 66, 67, 68, 69, 70, 71, 72, 73, 74, 75, 76, 77, 78, 79, 80, 81, 82, 83, 84, 85, 86, 87, 88, 89, 90, 91, 92, 93, 94, 95, 96, 97, 98, 99, 100, 101, 102, 103, 104, 105, 106, 107, 108, 109, 110, 111, 112, 113, 114, 115, 116, 117, 118, 119, 120, 121, 122, 123, 124, 125, 126, 127, 128, 129, 130, 131, 132, 133, 134, 135, 136, 137, 138, 139, 140, 141, 142, 143, 144, 145, 146, 147, 148, 149, 150, 151, 152, 153, 154, 155, 156, 157, 158, 159, 160, 161, 162, 164, 176, 235, 236, 237, 238, 239, 240, 241, 242, 243, 244, 245, 246, 247, 248, 249, 250, 251, 252, 253, 254, 255, 256, 257, 258, 259, 260, 261, 262, 263, 264, 265, 266, 267, 268, 269, 270, 271, 272, 273, 274, 275, 276, 277, 278, 279, 280, 281, 282, 283, 284, 285, 286, 287, 288, 289, 290, 291, 292, 293, 294, 295, 296, 297, 298, 299, 300, 301, 302, 303, 304, 305, 306, 307, 308, 309, 310, 311, 312, 313, 314, 315, 316, 317, 318, 319, 320, 321, 322, 323, 324, 325, 326, 327, 328, 329, 330, 331, 332, 333, 334, 335, 336, 337, 338, 339, 340, 341, 342, 343, 344, 345, 346, 347, 348, 349, 350, 351, 352, 353, 354, 355, 356, 357, 358, 359, 360, 361, 362, 363, 364, 365, 366, 367, 368, 369, 370, 371, 372, 373, 374, 375, 376, 377, 378, 379, 380, 381, 382, 383, 384, 385, 386, 387, 388, 389, 390, 391, 392, 393, 394, 395, 396, 397, 398, 399, 400, 401, 402, 403, 404, 405, 406, 407, 408, 409, 410, 411, 412, 413, 415, 421, 431, 436], [0.9939, 0.9935, 0.9931, 0.9934, 0.9939, 0.9943, 0.9947, 0.9949, 0.9943, 0.9942, 0.9941, 0.9942, 0.9943, 0.9945, 0.9947, 0.9948, 0.9944, 0.9946, 0.9947, 0.9948, 0.9949, 0.9949, 0.9949, 0.9946, 0.9948, 0.995, 0.9951, 0.9951, 0.9951, 0.995, 0.9946, 0.9949, 0.9951, 0.9952, 0.9952, 0.9952, 0.9951, 0.9946, 0.9948, 0.995, 0.995, 0.9951, 0.9952, 0.9951, 0.9946, 0.9947, 0.9948, 0.9949, 0.995, 0.995, 0.9951, 0.9945, 0.9946, 0.9947, 0.9948, 0.9949, 0.9949, 0.995, 0.9944, 0.9945, 0.9946, 0.9946, 0.9947, 0.9948, 0.995, 0.9943, 0.9943, 0.9944, 0.9945, 0.9946, 0.9947, 0.9949, 0.9942, 0.9942, 0.9942, 0.9943, 0.9944, 0.9946, 0.9948, 0.994, 0.994, 0.9941, 0.9941, 0.9943, 0.9945, 0.9947, 0.9939, 0.9937, 0.9937, 0.9939, 0.9941, 0.9944, 0.9947, 0.9937, 0.9931, 0.9928, 0.9933, 0.9938, 0.9942, 0.9946, 0.9936, 0.9925, 0.9909, 0.9924, 0.9933, 0.994, 0.9946, 0.9937, 0.9926, 0.991, 0.992, 0.9932, 0.994, 0.9946, 0.8673, 0.9806, 0.8602, 0.9802, 0.8019, 0.9851, 0.9681, 0.9511, 0.9223, 0.8284, 0.8041, 0.8255, 0.9831, 0.9837, 0.9856, 0.9669, 0.9514, 0.9246, 0.7928, 0.9891, 0.9917, 0.9938, 0.9923, 0.6046, 0.3269, 0.5908, 0.9173, 0.9514, 0.9782, 0.9134, 0.9115, 0.9146, 0.9502, 0.9504, 0.9506, 0.9703, 0.9709, 0.9703, 0.8989, 0.95, 0.974, 0.9911, 0.9915, 0.9934, 0.9833, 0.8013, 0.9193, 0.8662, 0.8719, 0.1112, 0.07049, 0.9939, 0.9935, 0.9931, 0.9934, 0.9939, 0.9943, 0.9947, 0.9949, 0.9943, 0.9942, 0.9941, 0.9942, 0.9943, 0.9945, 0.9947, 0.9948, 0.9944, 0.9946, 0.9947, 0.9948, 0.9949, 0.9949, 0.9949, 0.9946, 0.9948, 0.995, 0.9951, 0.9951, 0.9951, 0.995, 0.9946, 0.9949, 0.9951, 0.9952, 0.9952, 0.9952, 0.9951, 0.9946, 0.9948, 0.995, 0.995, 0.9951, 0.9952, 0.9951, 0.9946, 0.9947, 0.9948, 0.9949, 0.995, 0.995, 0.9951, 0.9945, 0.9946, 0.9947, 0.9948, 0.9949, 0.9949, 0.995, 0.9944, 0.9945, 0.9946, 0.9946, 0.9947, 0.9948, 0.995, 0.9943, 0.9943, 0.9944, 0.9945, 0.9946, 0.9947, 0.9949, 0.9942, 0.9942, 0.9942, 0.9943, 0.9944, 0.9946, 0.9948, 0.994, 0.994, 0.9941, 0.9941, 0.9943, 0.9945, 0.9947, 0.9939, 0.9937, 0.9937, 0.9939, 0.9941, 0.9944, 0.9947, 0.9937, 0.9931, 0.9928, 0.9933, 0.9938, 0.9942, 0.9946, 0.9936, 0.9925, 0.9909, 0.9923, 0.9933, 0.994, 0.9946, 0.9937, 0.9926, 0.991, 0.992, 0.9932, 0.994, 0.9946, 0.8673, 0.9806, 0.8602, 0.9802, 0.8019, 0.7419, 0.9872, 0.9851, 0.9681, 0.9511, 0.9223, 0.8284, 0.8041, 0.8255, 0.9831, 0.9837, 0.9856, 0.9669, 0.9514, 0.9246, 0.8166, 0.7928, 0.9891, 0.9931, 0.9917, 0.9938, 0.9923, 0.993, 0.995, 0.9951, 0.201, 0.2145, 0.6046, 0.3269, 0.5908, 0.9173, 0.9189, 0.9514, 0.965, 0.9782, 0.9863, 0.9134, 0.9115, 0.9146, 0.9502, 0.9504, 0.9506, 0.9703, 0.9709, 0.9703, 0.8851, 0.8989, 0.95, 0.95, 0.9767, 0.974, 0.9911, 0.9915, 0.9934, 0.9833, 0.8013, 0.9193, 0.8662, 0.8735, 0.8719, 0.1112, 0.05865, 0.07049, 0.007579]): _vg.add([_i], _w, 'REPLACE')
_vg = ob_cat.vertex_groups.new(name='body_1')
for _i, _w in zip([138, 163, 164, 167, 168, 169, 170, 174, 175, 176, 179, 180, 183, 184, 185, 186, 187, 188, 189, 190, 382, 414, 415, 420, 421, 422, 423, 424, 425, 429, 430, 431, 434, 435, 436, 438, 439, 440, 441, 444, 445, 446, 447, 452, 453, 454, 455, 456, 457, 458, 459], [0.0001859, 0.04558, 0.07949, 0.08893, 0.5689, 0.1536, 0.0239, 0.1162, 0.7478, 0.08771, 0.5485, 0.0259, 0.002532, 0.01643, 0.1358, 0.1526, 0.7655, 0.6262, 0.6605, 0.06805, 0.0001859, 0.04558, 0.07949, 0.1731, 0.02196, 0.08893, 0.5689, 0.1536, 0.0239, 0.1162, 0.7478, 0.08771, 0.1056, 0.7684, 0.02729, 0.02142, 0.1489, 0.6008, 0.3167, 0.5485, 0.0259, 0.1931, 0.2785, 0.002518, 0.01642, 0.1358, 0.1526, 0.7655, 0.6262, 0.6605, 0.06805]): _vg.add([_i], _w, 'REPLACE')
_vg = ob_cat.vertex_groups.new(name='body_2')
for _i, _w in zip([168, 169, 170, 172, 173, 174, 175, 181, 183, 184, 185, 186, 187, 188, 423, 424, 425, 427, 428, 429, 430, 433, 434, 435, 438, 439, 440, 450, 452, 453, 454, 455, 456, 457], [0.1461, 0.5769, 0.1438, 0.01668, 0.1285, 0.7258, 0.1041, 0.005897, 0.1278, 0.1361, 0.6819, 0.6009, 0.1208, 0.1424, 0.1461, 0.5769, 0.1438, 0.01587, 0.1284, 0.7258, 0.1041, 0.1191, 0.7515, 0.09265, 0.1407, 0.5934, 0.144, 0.005675, 0.1277, 0.1361, 0.6819, 0.6009, 0.1208, 0.1424]): _vg.add([_i], _w, 'REPLACE')
_vg = ob_cat.vertex_groups.new(name='body_3')
for _i, _w in zip([165, 166, 168, 169, 170, 171, 172, 173, 174, 177, 178, 181, 182, 183, 184, 185, 186, 187, 188, 223, 224, 225, 226, 416, 417, 418, 423, 424, 425, 426, 427, 428, 429, 432, 433, 434, 437, 438, 439, 440, 442, 443, 448, 449, 450, 451, 452, 453, 454, 455, 456, 457, 492, 493, 494, 495, 496], [0.1547, 0.4135, 0.02492, 0.1524, 0.5479, 0.06762, 0.8095, 0.8097, 0.1309, 0.7962, 0.05168, 0.8127, 0.07365, 0.7846, 0.5888, 0.1438, 0.1517, 0.001684, 0.01995, 0.1459, 0.6656, 0.7763, 0.2792, 0.1547, 0.4421, 0.4127, 0.02494, 0.1524, 0.548, 0.06764, 0.8078, 0.8097, 0.1309, 0.7308, 0.8238, 0.1197, 0.3564, 0.6011, 0.1493, 0.02311, 0.7889, 0.05156, 0.7602, 0.7428, 0.819, 0.07385, 0.7857, 0.5892, 0.1439, 0.1517, 0.001725, 0.01999, 0.1709, 0.6232, 0.1376, 0.7728, 0.2772]): _vg.add([_i], _w, 'REPLACE')
_vg = ob_cat.vertex_groups.new(name='tail_1')
for _i, _w in zip([166, 172, 177, 181, 223, 224, 225, 226, 227, 228, 417, 419, 427, 432, 433, 442, 448, 449, 450, 492, 493, 494, 495, 496, 497, 498, 499, 500], [0.5552, 0.1271, 0.09749, 0.03498, 0.8442, 0.2841, 0.1658, 0.6955, 0.9938, 0.9536, 0.5252, 0.9839, 0.1285, 0.2297, 0.009502, 0.1037, 0.1987, 0.02892, 0.02402, 0.8162, 0.3208, 0.851, 0.1685, 0.6959, 0.9871, 0.9933, 0.99, 0.9538]): _vg.add([_i], _w, 'REPLACE')
_vg = ob_cat.vertex_groups.new(name='tail_2')
for _i, _w in zip([228, 229, 230, 500, 501, 502, 503, 504], [0.01953, 0.9819, 0.971, 0.01953, 0.9776, 0.9819, 0.9971, 0.971]): _vg.add([_i], _w, 'REPLACE')
_vg = ob_cat.vertex_groups.new(name='tail_3')
for _i, _w in zip([231, 232, 233, 234, 505, 506, 507, 508, 509, 510, 511, 512], [0.99, 0.9911, 0.9998, 0.9998, 0.9961, 0.99, 0.9932, 0.9911, 0.9999, 0.9998, 0.9999, 0.9998]): _vg.add([_i], _w, 'REPLACE')
_vg = ob_cat.vertex_groups.new(name='leg_front_1.L')
for _i, _w in zip([163, 167, 168, 169, 179, 180, 186, 187, 188, 189, 190, 199, 200, 203, 204, 205, 206, 209, 210, 414, 420, 422, 423, 440, 441, 446, 447], [0.8533, 0.8181, 0.1898, 0.02948, 0.1476, 0.9357, 0.01922, 0.05319, 0.1607, 0.1501, 0.9037, 0.9161, 0.06234, 0.09079, 0.9313, 0.8242, 0.09716, 0.08035, 0.8917, 0.03449, 0.3356, 0.03761, 0.01613, 0.0974, 0.3051, 0.003273, 0.1625]): _vg.add([_i], _w, 'REPLACE')
_vg = ob_cat.vertex_groups.new(name='leg_front_2.L')
for _i, _w in zip([191, 192, 193, 194, 199, 200, 201, 202, 203, 204, 205, 206, 207, 208, 209, 210], [0.9995, 0.9993, 0.9989, 0.9993, 0.07768, 0.9372, 0.9957, 0.993, 0.9076, 0.05529, 0.1538, 0.9003, 0.991, 0.9932, 0.9182, 0.09323]): _vg.add([_i], _w, 'REPLACE')
_vg = ob_cat.vertex_groups.new(name='leg_back_1.L')
for _i, _w in zip([165, 169, 170, 171, 177, 178, 181, 182, 183, 184, 186, 211, 212, 215, 216, 218, 219, 221, 222, 224, 225, 416, 418, 425, 426, 437, 438, 439, 449], [0.7178, 0.04581, 0.2231, 0.8663, 0.09071, 0.9311, 0.1067, 0.8944, 0.0342, 0.2176, 0.03801, 0.8742, 0.09197, 0.1121, 0.8732, 0.1236, 0.8968, 0.1262, 0.8353, 0.02113, 0.02734, 0.09846, 0.2779, 0.009964, 0.01953, 0.2981, 0.1027, 0.005013, 0.1056]): _vg.add([_i], _w, 'REPLACE')
_vg = ob_cat.vertex_groups.new(name='leg_back_2.L')
for _i, _w in zip([195, 196, 197, 198, 211, 212, 213, 214, 215, 216, 217, 218, 219, 220, 221, 222], [0.9977, 0.9965, 0.9978, 0.9978, 0.1139, 0.9067, 0.9885, 0.9865, 0.886, 0.1119, 0.986, 0.8741, 0.08927, 0.9835, 0.8698, 0.1324]): _vg.add([_i], _w, 'REPLACE')
_vg = ob_cat.vertex_groups.new(name='leg_front_1.R')
for _i, _w in zip([163, 167, 168, 414, 420, 422, 423, 424, 440, 441, 444, 445, 446, 447, 455, 456, 457, 458, 459, 468, 469, 472, 473, 474, 475, 478, 479], [0.03449, 0.03761, 0.01613, 0.8533, 0.3356, 0.8181, 0.1898, 0.02948, 0.0974, 0.3051, 0.1476, 0.9357, 0.003273, 0.1625, 0.01922, 0.05319, 0.1607, 0.1501, 0.9037, 0.9161, 0.06234, 0.09079, 0.9313, 0.8242, 0.09716, 0.08035, 0.8917]): _vg.add([_i], _w, 'REPLACE')
_vg = ob_cat.vertex_groups.new(name='leg_front_2.R')
for _i, _w in zip([460, 461, 462, 463, 468, 469, 470, 471, 472, 473, 474, 475, 476, 477, 478, 479], [0.9995, 0.9993, 0.9989, 0.9993, 0.07768, 0.9372, 0.9957, 0.993, 0.9076, 0.05529, 0.1538, 0.9003, 0.991, 0.9932, 0.9182, 0.09323]): _vg.add([_i], _w, 'REPLACE')
_vg = ob_cat.vertex_groups.new(name='leg_back_1.R')
for _i, _w in zip([165, 170, 171, 416, 418, 424, 425, 426, 437, 438, 439, 442, 443, 449, 450, 451, 452, 453, 455, 480, 481, 484, 485, 487, 488, 490, 491, 493, 495], [0.09847, 0.00996, 0.01953, 0.7178, 0.2779, 0.0458, 0.2231, 0.8663, 0.2981, 0.1026, 0.005009, 0.09152, 0.9311, 0.1056, 0.1059, 0.8944, 0.03397, 0.2175, 0.03799, 0.8742, 0.09197, 0.1121, 0.8732, 0.1236, 0.8968, 0.1262, 0.8353, 0.03023, 0.02837]): _vg.add([_i], _w, 'REPLACE')
_vg = ob_cat.vertex_groups.new(name='leg_back_2.R')
for _i, _w in zip([464, 465, 466, 467, 480, 481, 482, 483, 484, 485, 486, 487, 488, 489, 490, 491], [0.9977, 0.9965, 0.9978, 0.9978, 0.1139, 0.9067, 0.9885, 0.9865, 0.886, 0.1119, 0.986, 0.8741, 0.08927, 0.9835, 0.8698, 0.1324]): _vg.add([_i], _w, 'REPLACE')
_vg = ob_cat.vertex_groups.new(name='neck')
for _i, _w in zip([114, 116, 118, 120, 121, 122, 123, 124, 125, 129, 130, 131, 132, 137, 138, 139, 140, 141, 143, 144, 145, 146, 147, 148, 149, 150, 151, 152, 153, 159, 160, 161, 162, 163, 164, 175, 176, 179, 187, 189, 349, 351, 353, 354, 357, 358, 359, 360, 361, 362, 366, 367, 368, 369, 370, 379, 380, 381, 382, 383, 384, 385, 386, 387, 390, 391, 392, 393, 394, 395, 396, 397, 398, 399, 400, 401, 402, 409, 410, 411, 412, 413, 414, 415, 420, 421, 430, 431, 435, 436, 441, 444, 446, 447, 456, 458], [0.1253, 0.1316, 0.1867, 0.01018, 0.04219, 0.07321, 0.162, 0.1854, 0.1641, 0.01257, 0.04191, 0.07122, 0.1965, 0.3682, 0.6416, 0.3824, 0.0785, 0.04231, 0.08165, 0.08358, 0.08065, 0.04403, 0.04366, 0.04337, 0.006055, 0.005041, 0.006139, 0.09535, 0.04459, 0.1903, 0.07707, 0.1269, 0.1226, 0.03383, 0.787, 0.1065, 0.8225, 0.2695, 0.0005171, 0.1457, 0.1253, 0.1316, 0.1867, 0.2495, 0.01018, 0.04219, 0.07321, 0.162, 0.1854, 0.1641, 0.01257, 0.04191, 0.07122, 0.1764, 0.1965, 0.781, 0.7677, 0.3682, 0.6416, 0.3824, 0.0785, 0.07753, 0.04231, 0.01678, 0.08165, 0.08358, 0.08065, 0.04403, 0.04366, 0.04337, 0.006055, 0.005041, 0.006139, 0.1103, 0.09535, 0.04554, 0.04459, 0.1903, 0.07707, 0.1269, 0.1214, 0.1226, 0.03383, 0.787, 0.1353, 0.8951, 0.1065, 0.8225, 0.1118, 0.9259, 0.004365, 0.2695, 0.7363, 0.3865, 0.0005171, 0.1457]): _vg.add([_i], _w, 'REPLACE')
_m = ob_cat.modifiers.new('Armature', 'ARMATURE')
_m.object = ob_cat_armature

# ---- collection membership
col_collection_1.objects.link(ob_cat_armature)
col_collection_1.objects.link(ob_cat)

# ---- scene / render settings (as saved in the file)
scene.frame_start = 1; scene.frame_end = 29; scene.frame_set(27)
scene.render.engine = 'BLENDER_EEVEE_NEXT'
scene.render.resolution_percentage = 50
scene.render.dither_intensity = 0.0
scene.cycles.use_denoising = False
scene.cycles.samples = 128
scene.cycles.sampling_pattern = 'TABULATED_SOBOL'
scene.cycles.use_adaptive_sampling = False
scene.cycles.use_light_tree = False
scene.cycles.blur_glossy = 0.0
scene.cycles.sample_clamp_indirect = 0.0
scene.view_settings.view_transform = 'Standard'
bpy.context.view_layer.update()

# ---- added for rendering (the .blend has no active camera and no usable light): camera, sun
cam_auto = bpy.data.cameras.new('AutoCamera')
cam_auto.lens = 50.0
cam_auto.sensor_width = 36.0
cam_auto.clip_end = 1000.0
ob_auto_camera = bpy.data.objects.new('AutoCamera', cam_auto)
scene.collection.objects.link(ob_auto_camera)
ob_auto_camera.location = (9.67991, -11.4037, 11.0991)
ob_auto_camera.rotation_euler = (1.09748, -7.21219e-08, 0.694738)
scene.camera = ob_auto_camera
light_auto_sun = bpy.data.lights.new('AutoSun', 'SUN')
light_auto_sun.energy = 3.0
light_auto_sun.angle = 0.0523599
ob_auto_sun = bpy.data.objects.new('AutoSun', light_auto_sun)
scene.collection.objects.link(ob_auto_sun)
ob_auto_sun.rotation_euler = (0.872665, 0.174533, 0.523599)
bpy.context.view_layer.update()
